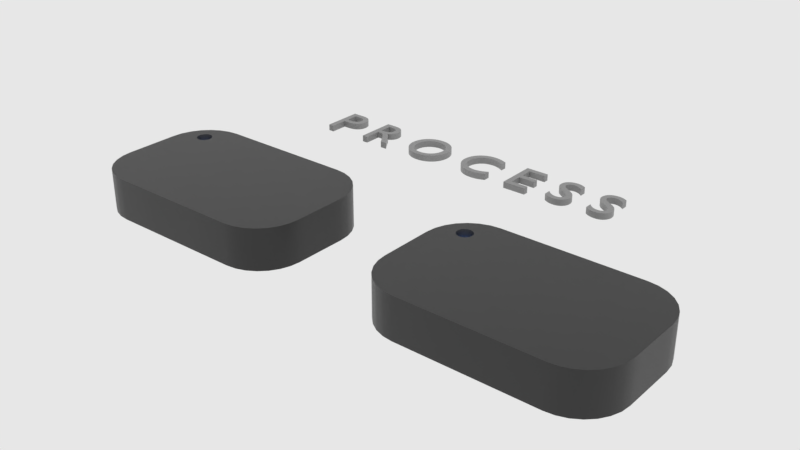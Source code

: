 # Source: f_buttonpanel.blend  (saved by Blender 2.83.18; exported with 4.5.12 LTS)
import bpy
from mathutils import Matrix  # noqa: F401  (used for matrix-valued properties, if any)

bpy.ops.wm.read_factory_settings(use_empty=True)
scene = bpy.context.scene
scene.name = 'main'

# ---- collections
col_collection_1 = bpy.data.collections.new('Collection 1'); scene.collection.children.link(col_collection_1)

# ---- materials (node trees are filled in below, after node groups)
mat_sy_cutter = bpy.data.materials.new('sy_cutter')
mat_sy_dark_matte = bpy.data.materials.new('sy_dark_matte')
mat_sy_dark_matte.roughness = 0.25
mat_sy_cool_5_emmisive = bpy.data.materials.new('sy_cool_5_emmisive')
mat_sy_lite_matte = bpy.data.materials.new('sy_lite_matte')
mat_sy_lite_matte.roughness = 0.25

# ---- node groups
ng_sy_plastic_001 = bpy.data.node_groups.new('sy_plastic.001', 'ShaderNodeTree')
_s = ng_sy_plastic_001.interface.new_socket(name='Color', in_out='OUTPUT', socket_type='NodeSocketColor')
_s.default_value = (0.01341, 0.01341, 0.01341, 1.0)
_s = ng_sy_plastic_001.interface.new_socket(name='Roughness', in_out='OUTPUT', socket_type='NodeSocketColor')
_s.default_value = (0.0, 0.0, 0.0, 0.0)
_s = ng_sy_plastic_001.interface.new_socket(name='Normal', in_out='OUTPUT', socket_type='NodeSocketVector')
_s.min_value = 0.0
_s.max_value = 0.0
_s = ng_sy_plastic_001.interface.new_socket(name='Color', in_out='INPUT', socket_type='NodeSocketColor')
_s.default_value = (0.01341, 0.01341, 0.01341, 1.0)
_s = ng_sy_plastic_001.interface.new_socket(name='Scale', in_out='INPUT', socket_type='NodeSocketFloat')
_s.default_value = 1.0
_s.min_value = 0.0
_s.max_value = 10.0
_s = ng_sy_plastic_001.interface.new_socket(name='Roughness', in_out='INPUT', socket_type='NodeSocketFloat')
_s.default_value = 1.0
_s.min_value = 0.0
_s.max_value = 3.0
_s = ng_sy_plastic_001.interface.new_socket(name='Bump', in_out='INPUT', socket_type='NodeSocketFloat')
_s.default_value = 1.0
_s.min_value = 0.0
_s.max_value = 1.0
_s = ng_sy_plastic_001.interface.new_socket(name='Normal', in_out='INPUT', socket_type='NodeSocketVector')
_s.min_value = 0.0
_s.max_value = -1.0
_s.hide_value = True
_N = ng_sy_plastic_001.nodes; _L = ng_sy_plastic_001.links
n0 = _N.new('ShaderNodeValToRGB'); n0.name = 'ColorRamp'; n0.location = (258, -72)
while len(n0.color_ramp.elements) > 1: n0.color_ramp.elements.remove(n0.color_ramp.elements[-1])
n0.color_ramp.elements[0].position = 0.004545; n0.color_ramp.elements[0].color = (0.2194, 0.2194, 0.2194, 1.0)
_e = n0.color_ramp.elements.new(0.8182); _e.color = (1.0, 1.0, 1.0, 1.0)
n1 = _N.new('ShaderNodeTexNoise'); n1.name = 'Noise Texture'; n1.location = (55, 153)
n2 = _N.new('ShaderNodeTexNoise'); n2.name = 'Musgrave Texture'; n2.location = (46, -89)
n2.width = 150
n2.normalize = False
n2.inputs[2].default_value = 300.0
n2.inputs[3].default_value = 11.2
n2.inputs[4].default_value = 0.25
n3 = _N.new('ShaderNodeValue'); n3.name = 'Value.001'; n3.location = (-353, -382)
n3.outputs[0].default_value = 0.0
n4 = _N.new('ShaderNodeRGB'); n4.name = 'RGB'; n4.location = (-365, 262)
n4.outputs[0].default_value = (0.01341, 0.01341, 0.01341, 1.0)
n5 = _N.new('ShaderNodeMix'); n5.name = 'Mix.001'; n5.location = (550, 25)
n5.data_type = 'RGBA'
n6 = _N.new('NodeReroute'); n6.name = 'Reroute'; n6.location = (-260, -194)
n6.width = 16
n6.socket_idname = 'NodeSocketFloat'
n7 = _N.new('ShaderNodeValue'); n7.name = 'Value'; n7.location = (-429, -187)
n7.outputs[0].default_value = 1.0
n8 = _N.new('ShaderNodeMath'); n8.name = 'Math'; n8.location = (-147, 40)
n8.operation = 'MULTIPLY'
n8.inputs[1].default_value = 400.0
n8.inputs[2].default_value = 0.0
n9 = _N.new('ShaderNodeMath'); n9.name = 'Math.001'; n9.location = (-150, -131)
n9.operation = 'MULTIPLY'
n9.inputs[1].default_value = 300.0
n9.inputs[2].default_value = 0.0
n10 = _N.new('ShaderNodeMath'); n10.name = 'Math.002'; n10.location = (-146, -320)
n10.operation = 'DIVIDE'
n10.inputs[1].default_value = 10.0
n10.inputs[2].default_value = 0.0
n11 = _N.new('ShaderNodeMath'); n11.name = 'Math.003'; n11.location = (746, 19)
n11.operation = 'MULTIPLY'
n11.inputs[2].default_value = 0.0
n12 = _N.new('NodeGroupInput'); n12.name = 'Group Input'; n12.location = (-627, -4)
n13 = _N.new('ShaderNodeValToRGB'); n13.name = 'ColorRamp.001'; n13.location = (255, 159)
while len(n13.color_ramp.elements) > 1: n13.color_ramp.elements.remove(n13.color_ramp.elements[-1])
n13.color_ramp.elements[0].position = 0.1727; n13.color_ramp.elements[0].color = (0.2194, 0.2194, 0.2194, 1.0)
_e = n13.color_ramp.elements.new(1.0); _e.color = (1.0, 1.0, 1.0, 1.0)
n14 = _N.new('ShaderNodeValue'); n14.name = 'Value.002'; n14.location = (520, 233)
n14.outputs[0].default_value = 1.0
n15 = _N.new('ShaderNodeBump'); n15.name = 'Bump'; n15.location = (721, -216)
n15.inputs[1].default_value = 0.2
n15.inputs[2].default_value = 1.0
n16 = _N.new('NodeGroupOutput'); n16.name = 'Group Output'; n16.location = (990, -11)
_L.new(n1.outputs[0], n13.inputs[0])
_L.new(n5.outputs[2], n11.inputs[0])
_L.new(n13.outputs[0], n5.inputs[6])
_L.new(n0.outputs[0], n5.inputs[7])
_L.new(n2.outputs[0], n0.inputs[0])
_L.new(n15.outputs[0], n16.inputs[2])
_L.new(n5.outputs[2], n15.inputs[3])
_L.new(n8.outputs[0], n1.inputs[2])
_L.new(n9.outputs[0], n2.inputs[0])
_L.new(n10.outputs[0], n15.inputs[0])
_L.new(n12.outputs[0], n16.inputs[0])
_L.new(n12.outputs[4], n15.inputs[4])
_L.new(n11.outputs[0], n16.inputs[1])
_L.new(n7.outputs[0], n6.inputs[0])
_L.new(n12.outputs[1], n8.inputs[0])
_L.new(n12.outputs[1], n9.inputs[0])
_L.new(n12.outputs[3], n10.inputs[0])
_L.new(n12.outputs[2], n11.inputs[1])
n16.is_active_output = True
ng_sy_plastic_002 = bpy.data.node_groups.new('sy_plastic.002', 'ShaderNodeTree')
_s = ng_sy_plastic_002.interface.new_socket(name='Color', in_out='OUTPUT', socket_type='NodeSocketColor')
_s.default_value = (0.01341, 0.01341, 0.01341, 1.0)
_s = ng_sy_plastic_002.interface.new_socket(name='Roughness', in_out='OUTPUT', socket_type='NodeSocketColor')
_s.default_value = (0.0, 0.0, 0.0, 0.0)
_s = ng_sy_plastic_002.interface.new_socket(name='Normal', in_out='OUTPUT', socket_type='NodeSocketVector')
_s.min_value = 0.0
_s.max_value = 0.0
_s = ng_sy_plastic_002.interface.new_socket(name='Color', in_out='INPUT', socket_type='NodeSocketColor')
_s.default_value = (0.01341, 0.01341, 0.01341, 1.0)
_s = ng_sy_plastic_002.interface.new_socket(name='Scale', in_out='INPUT', socket_type='NodeSocketFloat')
_s.default_value = 1.0
_s.min_value = 0.0
_s.max_value = 10.0
_s = ng_sy_plastic_002.interface.new_socket(name='Roughness', in_out='INPUT', socket_type='NodeSocketFloat')
_s.default_value = 1.0
_s.min_value = 0.0
_s.max_value = 3.0
_s = ng_sy_plastic_002.interface.new_socket(name='Bump', in_out='INPUT', socket_type='NodeSocketFloat')
_s.default_value = 1.0
_s.min_value = 0.0
_s.max_value = 1.0
_s = ng_sy_plastic_002.interface.new_socket(name='Normal', in_out='INPUT', socket_type='NodeSocketVector')
_s.min_value = 0.0
_s.max_value = -1.0
_s.hide_value = True
_N = ng_sy_plastic_002.nodes; _L = ng_sy_plastic_002.links
n0 = _N.new('ShaderNodeValToRGB'); n0.name = 'ColorRamp'; n0.location = (258, -72)
while len(n0.color_ramp.elements) > 1: n0.color_ramp.elements.remove(n0.color_ramp.elements[-1])
n0.color_ramp.elements[0].position = 0.004545; n0.color_ramp.elements[0].color = (0.2194, 0.2194, 0.2194, 1.0)
_e = n0.color_ramp.elements.new(0.8182); _e.color = (1.0, 1.0, 1.0, 1.0)
n1 = _N.new('ShaderNodeTexNoise'); n1.name = 'Noise Texture'; n1.location = (55, 153)
n2 = _N.new('ShaderNodeTexNoise'); n2.name = 'Musgrave Texture'; n2.location = (46, -89)
n2.width = 150
n2.normalize = False
n2.inputs[2].default_value = 300.0
n2.inputs[3].default_value = 11.2
n2.inputs[4].default_value = 0.25
n3 = _N.new('ShaderNodeValue'); n3.name = 'Value.001'; n3.location = (-353, -382)
n3.outputs[0].default_value = 0.0
n4 = _N.new('ShaderNodeRGB'); n4.name = 'RGB'; n4.location = (-365, 262)
n4.outputs[0].default_value = (0.01341, 0.01341, 0.01341, 1.0)
n5 = _N.new('ShaderNodeMix'); n5.name = 'Mix.001'; n5.location = (550, 25)
n5.data_type = 'RGBA'
n6 = _N.new('NodeReroute'); n6.name = 'Reroute'; n6.location = (-260, -194)
n6.width = 16
n6.socket_idname = 'NodeSocketFloat'
n7 = _N.new('ShaderNodeValue'); n7.name = 'Value'; n7.location = (-429, -187)
n7.outputs[0].default_value = 1.0
n8 = _N.new('ShaderNodeMath'); n8.name = 'Math'; n8.location = (-147, 40)
n8.operation = 'MULTIPLY'
n8.inputs[1].default_value = 400.0
n8.inputs[2].default_value = 0.0
n9 = _N.new('ShaderNodeMath'); n9.name = 'Math.001'; n9.location = (-150, -131)
n9.operation = 'MULTIPLY'
n9.inputs[1].default_value = 300.0
n9.inputs[2].default_value = 0.0
n10 = _N.new('ShaderNodeMath'); n10.name = 'Math.002'; n10.location = (-146, -320)
n10.operation = 'DIVIDE'
n10.inputs[1].default_value = 10.0
n10.inputs[2].default_value = 0.0
n11 = _N.new('ShaderNodeMath'); n11.name = 'Math.003'; n11.location = (746, 19)
n11.operation = 'MULTIPLY'
n11.inputs[2].default_value = 0.0
n12 = _N.new('NodeGroupInput'); n12.name = 'Group Input'; n12.location = (-627, -4)
n13 = _N.new('ShaderNodeValToRGB'); n13.name = 'ColorRamp.001'; n13.location = (255, 159)
while len(n13.color_ramp.elements) > 1: n13.color_ramp.elements.remove(n13.color_ramp.elements[-1])
n13.color_ramp.elements[0].position = 0.1727; n13.color_ramp.elements[0].color = (0.2194, 0.2194, 0.2194, 1.0)
_e = n13.color_ramp.elements.new(1.0); _e.color = (1.0, 1.0, 1.0, 1.0)
n14 = _N.new('ShaderNodeValue'); n14.name = 'Value.002'; n14.location = (520, 233)
n14.outputs[0].default_value = 1.0
n15 = _N.new('ShaderNodeBump'); n15.name = 'Bump'; n15.location = (721, -216)
n15.inputs[1].default_value = 0.2
n15.inputs[2].default_value = 1.0
n16 = _N.new('NodeGroupOutput'); n16.name = 'Group Output'; n16.location = (990, -11)
_L.new(n1.outputs[0], n13.inputs[0])
_L.new(n5.outputs[2], n11.inputs[0])
_L.new(n13.outputs[0], n5.inputs[6])
_L.new(n0.outputs[0], n5.inputs[7])
_L.new(n2.outputs[0], n0.inputs[0])
_L.new(n15.outputs[0], n16.inputs[2])
_L.new(n5.outputs[2], n15.inputs[3])
_L.new(n8.outputs[0], n1.inputs[2])
_L.new(n9.outputs[0], n2.inputs[0])
_L.new(n10.outputs[0], n15.inputs[0])
_L.new(n12.outputs[0], n16.inputs[0])
_L.new(n12.outputs[4], n15.inputs[4])
_L.new(n11.outputs[0], n16.inputs[1])
_L.new(n7.outputs[0], n6.inputs[0])
_L.new(n12.outputs[1], n8.inputs[0])
_L.new(n12.outputs[1], n9.inputs[0])
_L.new(n12.outputs[3], n10.inputs[0])
_L.new(n12.outputs[2], n11.inputs[1])
n16.is_active_output = True
ng_auto_smooth = bpy.data.node_groups.new('Auto Smooth', 'GeometryNodeTree')
_s = ng_auto_smooth.interface.new_socket(name='Geometry', in_out='OUTPUT', socket_type='NodeSocketGeometry')
_s = ng_auto_smooth.interface.new_socket(name='Geometry', in_out='INPUT', socket_type='NodeSocketGeometry')
_s = ng_auto_smooth.interface.new_socket(name='Angle', in_out='INPUT', socket_type='NodeSocketFloat')
_s.subtype = 'ANGLE'
_s.min_value = 0.0
_s.max_value = 3.142
ng_auto_smooth.is_modifier = True
_N = ng_auto_smooth.nodes; _L = ng_auto_smooth.links
n0 = _N.new('NodeGroupOutput'); n0.name = 'Group Output'; n0.location = (480, -100)
n1 = _N.new('NodeGroupInput'); n1.name = 'Group Input'; n1.location = (-420, -300)
n2 = _N.new('NodeGroupInput'); n2.name = 'Group Input.001'; n2.location = (-60, -100)
n3 = _N.new('GeometryNodeSetShadeSmooth'); n3.name = 'Set Shade Smooth'; n3.location = (120, -100)
n3.domain = 'EDGE'
n4 = _N.new('GeometryNodeSetShadeSmooth'); n4.name = 'Set Shade Smooth.001'; n4.location = (300, -100)
n5 = _N.new('GeometryNodeInputMeshEdgeAngle'); n5.name = 'Edge Angle'; n5.location = (-420, -220)
n6 = _N.new('GeometryNodeInputEdgeSmooth'); n6.name = 'Is Edge Smooth'; n6.location = (-60, -160)
n7 = _N.new('GeometryNodeInputShadeSmooth'); n7.name = 'Is Face Smooth'; n7.location = (-240, -340)
n8 = _N.new('FunctionNodeBooleanMath'); n8.name = 'Boolean Math'; n8.location = (-60, -220)
n9 = _N.new('FunctionNodeCompare'); n9.name = 'Compare'; n9.location = (-240, -180)
n9.operation = 'LESS_EQUAL'
_L.new(n5.outputs[0], n9.inputs[0])
_L.new(n4.outputs[0], n0.inputs[0])
_L.new(n1.outputs[1], n9.inputs[1])
_L.new(n9.outputs[0], n8.inputs[0])
_L.new(n7.outputs[0], n8.inputs[1])
_L.new(n2.outputs[0], n3.inputs[0])
_L.new(n6.outputs[0], n3.inputs[1])
_L.new(n3.outputs[0], n4.inputs[0])
_L.new(n8.outputs[0], n3.inputs[2])
n0.is_active_output = True

# ---- material node trees
mat_sy_cutter.use_nodes = True; mat_sy_cutter.node_tree.nodes.clear()
_N = mat_sy_cutter.node_tree.nodes; _L = mat_sy_cutter.node_tree.links
n0 = _N.new('ShaderNodeBsdfPrincipled'); n0.name = 'Principled BSDF'; n0.location = (10, 300)
n0.distribution = 'GGX'
n0.subsurface_method = 'BURLEY'
n0.inputs[0].default_value = (0.0212, 0.0212, 0.0212, 1.0)
n0.inputs[2].default_value = 0.65
n0.inputs[3].default_value = 1.45
n0.inputs[27].default_value = (0.0, 0.0, 0.0, 1.0)
n0.inputs[28].default_value = 1.0
n1 = _N.new('ShaderNodeOutputMaterial'); n1.name = 'Material Output'; n1.location = (300, 300)
_L.new(n0.outputs[0], n1.inputs[0])
n1.is_active_output = True
mat_sy_dark_matte.use_nodes = True; mat_sy_dark_matte.node_tree.nodes.clear()
_N = mat_sy_dark_matte.node_tree.nodes; _L = mat_sy_dark_matte.node_tree.links
n0 = _N.new('ShaderNodeOutputMaterial'); n0.name = 'Material Output'; n0.location = (1294, 466)
n1 = _N.new('ShaderNodeBsdfPrincipled'); n1.name = 'Principled BSDF'; n1.location = (881, 441)
n1.distribution = 'GGX'
n1.subsurface_method = 'BURLEY'
n1.inputs[3].default_value = 1.45
n1.inputs[9].default_value = (1.0, 0.1, 1.0)
n1.inputs[27].default_value = (0.0, 0.0, 0.0, 1.0)
n1.inputs[28].default_value = 1.0
n2 = _N.new('ShaderNodeGroup'); n2.name = 'Group.001'; n2.location = (494, 235)
n2.width = 183
n2.node_tree = ng_sy_plastic_001
n2.inputs[0].default_value = (0.02166, 0.02166, 0.02166, 1.0)
n2.inputs[1].default_value = 10.0
n2.inputs[2].default_value = 1.0
n2.inputs[3].default_value = 1.0
n2.inputs[4].default_value = (0.0, 0.0, 0.0)
_L.new(n1.outputs[0], n0.inputs[0])
_L.new(n2.outputs[0], n1.inputs[0])
_L.new(n2.outputs[1], n1.inputs[2])
_L.new(n2.outputs[2], n1.inputs[5])
n0.is_active_output = True
mat_sy_cool_5_emmisive.use_nodes = True; mat_sy_cool_5_emmisive.node_tree.nodes.clear()
_N = mat_sy_cool_5_emmisive.node_tree.nodes; _L = mat_sy_cool_5_emmisive.node_tree.links
n0 = _N.new('ShaderNodeOutputMaterial'); n0.name = 'Material Output'; n0.location = (300, 300)
n1 = _N.new('ShaderNodeEmission'); n1.name = 'Emission'; n1.location = (10, 300)
n1.inputs[0].default_value = (0.2129, 0.3919, 1.0, 1.0)
n1.inputs[1].default_value = 5.0
_L.new(n1.outputs[0], n0.inputs[0])
n0.is_active_output = True
mat_sy_lite_matte.use_nodes = True; mat_sy_lite_matte.node_tree.nodes.clear()
_N = mat_sy_lite_matte.node_tree.nodes; _L = mat_sy_lite_matte.node_tree.links
n0 = _N.new('ShaderNodeOutputMaterial'); n0.name = 'Material Output'; n0.location = (1294, 466)
n1 = _N.new('ShaderNodeBsdfPrincipled'); n1.name = 'Principled BSDF'; n1.location = (881, 441)
n1.distribution = 'GGX'
n1.subsurface_method = 'BURLEY'
n1.inputs[3].default_value = 1.45
n1.inputs[9].default_value = (1.0, 0.1, 1.0)
n1.inputs[27].default_value = (0.0, 0.0, 0.0, 1.0)
n1.inputs[28].default_value = 1.0
n2 = _N.new('ShaderNodeGroup'); n2.name = 'Group.001'; n2.location = (487, 183)
n2.width = 183
n2.node_tree = ng_sy_plastic_002
n2.inputs[0].default_value = (0.2818, 0.2818, 0.2818, 1.0)
n2.inputs[1].default_value = 10.0
n2.inputs[2].default_value = 1.0
n2.inputs[3].default_value = 1.0
n2.inputs[4].default_value = (0.0, 0.0, 0.0)
_L.new(n1.outputs[0], n0.inputs[0])
_L.new(n2.outputs[0], n1.inputs[0])
_L.new(n2.outputs[1], n1.inputs[2])
_L.new(n2.outputs[2], n1.inputs[5])
n0.is_active_output = True

# ---- world
world_world = bpy.data.worlds.new('world'); scene.world = world_world
world_world.color = (0.8, 0.8, 0.8)
world_world.use_sun_shadow = False
world_world.sun_shadow_jitter_overblur = 0.0
world_world.cycles.sampling_method = 'MANUAL'
world_world.cycles.homogeneous_volume = True

# ---- meshes
me_plane_1186 = bpy.data.meshes.new('Plane.1186')
me_plane_1186.from_pydata([(-0.419, -0.2223, 0.0), (0.419, -0.2223, 0.0), (-0.419, 0.2223, 0.0), (0.419, 0.2223, 0.0), (-0.3831, 0.1864, 0.0), (-0.3831, -0.1864, 0.0), (0.3831, -0.1864, 0.0), (0.3831, 0.1864, 0.0), (0.0, 0.0, 0.0)], [], [(5, 4, 2, 0), (6, 5, 0, 1), (7, 6, 1, 3), (4, 7, 3, 2), (5, 6, 8), (6, 7, 8), (7, 4, 8), (4, 5, 8)])
me_plane_1186.materials.append(mat_sy_cutter)
me_plane_1186.use_remesh_preserve_volume = False
me_plane_1186.use_remesh_preserve_attributes = False
me_plane_1186.use_mirror_vertex_groups = False
me_plane_1186.update()
me_plane_1187 = bpy.data.meshes.new('Plane.1187')
me_plane_1187.from_pydata([(0.1321, 0.2063, 0.08025), (0.1321, 0.2063, -0.009459), (0.262, 0.1329, 0.08025), (0.262, 0.1329, -0.009459), (0.132, 0.1329, -0.009459), (0.1321, 0.1329, 0.08025), (0.3343, -0.19, 0.1018), (0.3437, -0.1899, 0.1018), (0.3532, -0.1894, 0.1018), (0.3625, -0.1879, 0.1018), (0.3716, -0.1852, 0.1018), (0.38, -0.181, 0.1018), (0.3874, -0.1751, 0.1018), (0.3933, -0.1677, 0.1018), (0.3975, -0.1593, 0.1018), (0.4002, -0.1502, 0.1018), (0.4016, -0.1409, 0.1018), (0.4022, -0.1315, 0.1018), (0.0, 0.2063, -0.009459), (0.0, 0.2063, 0.08025), (-0.1321, 0.2063, 0.08025), (-0.1321, 0.2063, -0.009459), (0.4023, -0.122, 0.1018), (-0.262, 0.1329, 0.08025), (-0.262, 0.1329, -0.009459), (0.4023, 0.04481, 0.1018), (0.0, 0.1329, 0.08025), (0.0, 0.1329, -0.009459), (-0.132, 0.1329, -0.009459), (-0.1321, 0.1329, 0.08025), (0.4022, 0.05428, 0.1018), (0.4016, 0.06369, 0.1018), (0.4002, 0.07301, 0.1018), (0.3975, 0.08209, 0.1018), (0.3933, 0.09053, 0.1018), (0.3874, 0.09792, 0.1018), (0.38, 0.1038, 0.1018), (0.3716, 0.108, 0.1018), (0.3625, 0.1107, 0.1018), (0.3532, 0.1121, 0.1018), (0.3437, 0.1127, 0.1018), (0.3343, 0.1128, 0.1018), (0.3343, 0.1128, -0.036), (0.3343, -0.19, -0.036), (0.3437, -0.1899, -0.036), (-0.3343, -0.19, 0.1018), (-0.3437, -0.1899, 0.1018), (-0.3532, -0.1894, 0.1018), (-0.3625, -0.1879, 0.1018), (-0.3716, -0.1852, 0.1018), (-0.38, -0.181, 0.1018), (-0.3874, -0.1751, 0.1018), (-0.3933, -0.1677, 0.1018), (-0.3975, -0.1593, 0.1018), (-0.4002, -0.1502, 0.1018), (-0.4016, -0.1409, 0.1018), (-0.4022, -0.1315, 0.1018), (-0.4023, -0.122, 0.1018), (-0.4023, 0.04481, 0.1018), (-0.4022, 0.05428, 0.1018), (-0.4016, 0.06369, 0.1018), (-0.4002, 0.07301, 0.1018), (-0.3975, 0.08209, 0.1018), (-0.3933, 0.09053, 0.1018), (-0.3874, 0.09792, 0.1018), (-0.38, 0.1038, 0.1018), (-0.3716, 0.108, 0.1018), (-0.3625, 0.1107, 0.1018), (-0.3532, 0.1121, 0.1018), (-0.3437, 0.1127, 0.1018), (-0.3343, 0.1128, 0.1018), (-0.3343, 0.1128, -0.036), (0.3532, -0.1894, -0.036), (0.3625, -0.1879, -0.036), (0.3716, -0.1852, -0.036), (0.38, -0.181, -0.036), (0.3874, -0.1751, -0.036), (0.3933, -0.1677, -0.036), (0.3975, -0.1593, -0.036), (0.4002, -0.1502, -0.036), (0.4016, -0.1409, -0.036), (0.4022, -0.1315, -0.036), (0.4023, -0.122, -0.036), (0.4023, 0.04481, -0.036), (0.4022, 0.05428, -0.036), (0.4016, 0.06369, -0.036), (0.4002, 0.07301, -0.036), (0.3975, 0.08209, -0.036), (0.3933, 0.09053, -0.036), (0.3874, 0.09792, -0.036), (0.38, 0.1038, -0.036), (0.3716, 0.108, -0.036), (0.3625, 0.1107, -0.036), (0.3532, 0.1121, -0.036), (0.3437, 0.1127, -0.036), (0.2681, -0.2156, -0.036), (0.2865, -0.2156, -0.036), (0.2865, -0.2156, 0.1018), (0.2681, -0.2156, 0.1018), (-0.3343, -0.19, -0.036), (-0.3437, -0.1899, -0.036), (-0.3532, -0.1894, -0.036), (-0.3625, -0.1879, -0.036), (-0.3716, -0.1852, -0.036), (-0.38, -0.181, -0.036), (-0.3874, -0.1751, -0.036), (-0.3933, -0.1677, -0.036), (-0.3975, -0.1593, -0.036), (-0.4002, -0.1502, -0.036), (-0.4016, -0.1409, -0.036), (-0.4022, -0.1315, -0.036), (-0.4023, -0.122, -0.036), (-0.4023, 0.04481, -0.036), (-0.4022, 0.05428, -0.036), (-0.4016, 0.06369, -0.036), (-0.4002, 0.07301, -0.036), (-0.3975, 0.08209, -0.036), (-0.3933, 0.09053, -0.036), (-0.3874, 0.09792, -0.036), (-0.38, 0.1038, -0.036), (-0.3716, 0.108, -0.036), (-0.3625, 0.1107, -0.036), (-0.3532, 0.1121, -0.036), (-0.3437, 0.1127, -0.036), (0.2973, -0.19, -0.036), (0.2574, -0.19, -0.036), (0.2574, -0.19, 0.1018), (0.2973, -0.19, 0.1018), (-0.2681, -0.2156, -0.036), (-0.2865, -0.2156, -0.036), (-0.2865, -0.2156, 0.1018), (-0.2681, -0.2156, 0.1018), (-0.2973, -0.19, -0.036), (-0.2574, -0.19, -0.036), (-0.2574, -0.19, 0.1018), (-0.2973, -0.19, 0.1018), (0.2029, -0.19, -0.036), (0.2029, 0.1128, 0.1018), (0.2029, 0.1128, -0.036), (0.2029, -0.19, 0.1018), (0.2024, -0.142, -0.036), (0.2024, 0.05567, -0.036), (0.0, 0.1128, -0.036), (0.0, -0.19, 0.1018), (0.0, 0.1128, 0.1018), (0.0, -0.19, -0.036), (-0.2029, -0.19, -0.036), (-0.2029, 0.1128, 0.1018), (-0.2029, 0.1128, -0.036), (-0.2029, -0.19, 0.1018), (-0.2024, -0.142, -0.036), (-0.2024, 0.05567, -0.036), (-0.2032, -0.1333, -0.05244), (-0.0748, 0.0152, -0.05244), (-0.07064, 0.003311, -0.05244), (-0.06923, -0.0092, -0.05244), (-0.06923, -0.02016, -0.05244), (-0.06923, -0.06613, -0.05244), (-0.06923, -0.07709, -0.05244), (-0.07064, -0.0896, -0.05244), (-0.0748, -0.1015, -0.05244), (-0.0815, -0.1121, -0.05244), (-0.0904, -0.121, -0.05244), (-0.1011, -0.1277, -0.05244), (-0.1129, -0.1319, -0.05244), (-0.1255, -0.1333, -0.05244), (-0.1817, -0.1333, -0.05244), (-0.1817, 0.04703, -0.05244), (-0.1255, 0.04703, -0.05244), (-0.1129, 0.04562, -0.05244), (-0.1011, 0.04146, -0.05244), (-0.0904, 0.03476, -0.05244), (-0.0815, 0.02586, -0.05244), (-0.2431, -0.1333, -0.05244), (-0.2461, 0.05567, -0.036), (-0.3078, 0.05567, -0.036), (-0.3215, 0.05412, -0.036), (-0.3345, 0.04957, -0.036), (-0.3462, 0.04223, -0.036), (-0.3559, 0.03247, -0.036), (-0.3633, 0.02079, -0.036), (-0.3678, 0.007764, -0.036), (-0.3694, -0.005947, -0.036), (-0.3694, -0.01795, -0.036), (-0.3694, -0.06833, -0.036), (-0.3694, -0.08034, -0.036), (-0.3678, -0.09405, -0.036), (-0.3633, -0.1071, -0.036), (-0.3559, -0.1188, -0.036), (-0.3462, -0.1285, -0.036), (-0.3345, -0.1359, -0.036), (-0.3215, -0.1404, -0.036), (-0.3078, -0.142, -0.036), (-0.2461, -0.142, -0.036), (-0.2994, -0.1333, -0.05244), (-0.3119, -0.1319, -0.05244), (-0.3238, -0.1277, -0.05244), (-0.3344, -0.121, -0.05244), (-0.3433, -0.1121, -0.05244), (-0.35, -0.1015, -0.05244), (-0.3542, -0.0896, -0.05244), (-0.3556, -0.07709, -0.05244), (-0.3556, -0.06613, -0.05244), (-0.3556, -0.02016, -0.05244), (-0.3556, -0.0092, -0.05244), (-0.3542, 0.003311, -0.05244), (-0.35, 0.0152, -0.05244), (-0.3433, 0.02586, -0.05244), (-0.3344, 0.03476, -0.05244), (-0.3238, 0.04146, -0.05244), (-0.3119, 0.04562, -0.05244), (-0.2994, 0.04703, -0.05244), (-0.2431, 0.04703, -0.05244), (-0.2032, 0.04703, -0.05244), (-0.06899, 0.03247, -0.036), (-0.07875, 0.04223, -0.036), (-0.09043, 0.04957, -0.036), (-0.1035, 0.05412, -0.036), (-0.1172, 0.05567, -0.036), (-0.1788, 0.05567, -0.036), (-0.1788, -0.142, -0.036), (-0.1172, -0.142, -0.036), (-0.1035, -0.1404, -0.036), (-0.09043, -0.1359, -0.036), (-0.07875, -0.1285, -0.036), (-0.06899, -0.1188, -0.036), (-0.06165, -0.1071, -0.036), (-0.05709, -0.09405, -0.036), (-0.05555, -0.08034, -0.036), (-0.05555, -0.06833, -0.036), (-0.05555, -0.01795, -0.036), (-0.05555, -0.005947, -0.036), (-0.05709, 0.007764, -0.036), (-0.06165, 0.02079, -0.036), (-0.2032, -0.1333, -0.06817), (-0.2032, 0.04703, -0.06817), (-0.0748, 0.0152, -0.06817), (-0.0815, 0.02586, -0.06817), (-0.07064, 0.003311, -0.06817), (-0.06923, -0.0092, -0.06817), (-0.06923, -0.02016, -0.06817), (-0.06923, -0.06613, -0.06817), (-0.06923, -0.07709, -0.06817), (-0.07064, -0.0896, -0.06817), (-0.0748, -0.1015, -0.06817), (-0.0815, -0.1121, -0.06817), (-0.0904, -0.121, -0.06817), (-0.1011, -0.1277, -0.06817), (-0.1129, -0.1319, -0.06817), (-0.1255, -0.1333, -0.06817), (-0.1817, -0.1333, -0.06817), (-0.1817, 0.04703, -0.06817), (-0.1255, 0.04703, -0.06817), (-0.1129, 0.04562, -0.06817), (-0.1011, 0.04146, -0.06817), (-0.0904, 0.03476, -0.06817), (-0.2431, -0.1333, -0.06817), (-0.2994, -0.1333, -0.06817), (-0.3119, -0.1319, -0.06817), (-0.3238, -0.1277, -0.06817), (-0.3344, -0.121, -0.06817), (-0.3433, -0.1121, -0.06817), (-0.35, -0.1015, -0.06817), (-0.3542, -0.0896, -0.06817), (-0.3556, -0.07709, -0.06817), (-0.3556, -0.06613, -0.06817), (-0.3556, -0.02016, -0.06817), (-0.3556, -0.0092, -0.06817), (-0.3542, 0.003311, -0.06817), (-0.35, 0.0152, -0.06817), (-0.3433, 0.02586, -0.06817), (-0.3344, 0.03476, -0.06817), (-0.3238, 0.04146, -0.06817), (-0.3119, 0.04562, -0.06817), (-0.2994, 0.04703, -0.06817), (-0.2431, 0.04703, -0.06817), (0.2032, -0.1333, -0.05244), (0.0748, 0.0152, -0.05244), (0.07064, 0.003311, -0.05244), (0.06923, -0.0092, -0.05244), (0.06923, -0.02016, -0.05244), (0.06923, -0.06613, -0.05244), (0.06923, -0.07709, -0.05244), (0.07064, -0.0896, -0.05244), (0.0748, -0.1015, -0.05244), (0.0815, -0.1121, -0.05244), (0.0904, -0.121, -0.05244), (0.1011, -0.1277, -0.05244), (0.1129, -0.1319, -0.05244), (0.1255, -0.1333, -0.05244), (0.1817, -0.1333, -0.05244), (0.1817, 0.04703, -0.05244), (0.1255, 0.04703, -0.05244), (0.1129, 0.04562, -0.05244), (0.1011, 0.04146, -0.05244), (0.0904, 0.03476, -0.05244), (0.0815, 0.02586, -0.05244), (0.2431, -0.1333, -0.05244), (0.2461, 0.05567, -0.036), (0.3078, 0.05567, -0.036), (0.3215, 0.05412, -0.036), (0.3345, 0.04957, -0.036), (0.3462, 0.04223, -0.036), (0.3559, 0.03247, -0.036), (0.3633, 0.02079, -0.036), (0.3678, 0.007764, -0.036), (0.3694, -0.005947, -0.036), (0.3694, -0.01795, -0.036), (0.3694, -0.06833, -0.036), (0.3694, -0.08034, -0.036), (0.3678, -0.09405, -0.036), (0.3633, -0.1071, -0.036), (0.3559, -0.1188, -0.036), (0.3462, -0.1285, -0.036), (0.3345, -0.1359, -0.036), (0.3215, -0.1404, -0.036), (0.3078, -0.142, -0.036), (0.2461, -0.142, -0.036), (0.2994, -0.1333, -0.05244), (0.3119, -0.1319, -0.05244), (0.3238, -0.1277, -0.05244), (0.3344, -0.121, -0.05244), (0.3433, -0.1121, -0.05244), (0.35, -0.1015, -0.05244), (0.3542, -0.0896, -0.05244), (0.3556, -0.07709, -0.05244), (0.3556, -0.06613, -0.05244), (0.3556, -0.02016, -0.05244), (0.3556, -0.0092, -0.05244), (0.3542, 0.003311, -0.05244), (0.35, 0.0152, -0.05244), (0.3433, 0.02586, -0.05244), (0.3344, 0.03476, -0.05244), (0.3238, 0.04146, -0.05244), (0.3119, 0.04562, -0.05244), (0.2994, 0.04703, -0.05244), (0.2431, 0.04703, -0.05244), (0.2032, 0.04703, -0.05244), (0.06899, 0.03247, -0.036), (0.07875, 0.04223, -0.036), (0.09043, 0.04957, -0.036), (0.1035, 0.05412, -0.036), (0.1172, 0.05567, -0.036), (0.1788, 0.05567, -0.036), (0.1788, -0.142, -0.036), (0.1172, -0.142, -0.036), (0.1035, -0.1404, -0.036), (0.09043, -0.1359, -0.036), (0.07875, -0.1285, -0.036), (0.06899, -0.1188, -0.036), (0.06165, -0.1071, -0.036), (0.05709, -0.09405, -0.036), (0.05555, -0.08034, -0.036), (0.05555, -0.06833, -0.036), (0.05555, -0.01795, -0.036), (0.05555, -0.005947, -0.036), (0.05709, 0.007764, -0.036), (0.06165, 0.02079, -0.036), (0.2032, -0.1333, -0.06817), (0.2032, 0.04703, -0.06817), (0.0748, 0.0152, -0.06817), (0.0815, 0.02586, -0.06817), (0.07064, 0.003311, -0.06817), (0.06923, -0.0092, -0.06817), (0.06923, -0.02016, -0.06817), (0.06923, -0.06613, -0.06817), (0.06923, -0.07709, -0.06817), (0.07064, -0.0896, -0.06817), (0.0748, -0.1015, -0.06817), (0.0815, -0.1121, -0.06817), (0.0904, -0.121, -0.06817), (0.1011, -0.1277, -0.06817), (0.1129, -0.1319, -0.06817), (0.1255, -0.1333, -0.06817), (0.1817, -0.1333, -0.06817), (0.1817, 0.04703, -0.06817), (0.1255, 0.04703, -0.06817), (0.1129, 0.04562, -0.06817), (0.1011, 0.04146, -0.06817), (0.0904, 0.03476, -0.06817), (0.2431, -0.1333, -0.06817), (0.2994, -0.1333, -0.06817), (0.3119, -0.1319, -0.06817), (0.3238, -0.1277, -0.06817), (0.3344, -0.121, -0.06817), (0.3433, -0.1121, -0.06817), (0.35, -0.1015, -0.06817), (0.3542, -0.0896, -0.06817), (0.3556, -0.07709, -0.06817), (0.3556, -0.06613, -0.06817), (0.3556, -0.02016, -0.06817), (0.3556, -0.0092, -0.06817), (0.3542, 0.003311, -0.06817), (0.35, 0.0152, -0.06817), (0.3433, 0.02586, -0.06817), (0.3344, 0.03476, -0.06817), (0.3238, 0.04146, -0.06817), (0.3119, 0.04562, -0.06817), (0.2994, 0.04703, -0.06817), (0.2431, 0.04703, -0.06817), (-0.262, 0.1128, -0.009459), (-0.262, 0.1128, 0.08025), (0.0, 0.1128, -0.009459), (0.0, 0.1128, 0.08025), (-0.132, 0.1128, -0.009459), (-0.1321, 0.1128, 0.08025), (-0.2029, 0.1128, -0.009459), (-0.2029, 0.1128, 0.08025), (0.262, 0.1128, -0.009459), (0.262, 0.1128, 0.08025), (0.132, 0.1128, -0.009459), (0.1321, 0.1128, 0.08025), (0.2029, 0.1128, -0.009459), (0.2029, 0.1128, 0.08025), (0.2517, 0.2063, 0.08025), (0.262, 0.196, 0.08025), (0.2544, 0.206, 0.08025), (0.2568, 0.2049, 0.08025), (-0.2517, 0.2063, 0.08025), (-0.262, 0.196, 0.08025), (-0.2544, 0.206, 0.08025), (-0.2568, 0.2049, 0.08025), (-0.259, 0.2033, 0.08025), (-0.2606, 0.2012, 0.08025), (-0.2616, 0.1987, 0.08025), (-0.262, 0.196, -0.009459), (-0.2517, 0.2063, -0.009459), (-0.2616, 0.1987, -0.009459), (-0.2606, 0.2012, -0.009459), (-0.259, 0.2033, -0.009459), (-0.2568, 0.2049, -0.009459), (-0.2544, 0.206, -0.009459), (-0.1785, 0.2063, 0.08025), (-0.03938, -0.19, -0.036), (-0.1785, -0.19, -0.036), (-0.1785, 0.04703, -0.06817), (-0.03938, 0.2063, -0.009459), (-0.1785, 0.04703, -0.05244), (-0.1785, 0.1329, 0.08025), (-0.03938, 0.1329, -0.009459), (-0.03938, 0.1128, 0.08025), (-0.03938, 0.1128, -0.036), (-0.1785, 0.1128, -0.036), (-0.1785, 0.1128, -0.009459), (-0.03938, 0.1329, 0.08025), (-0.1785, 0.2063, -0.009459), (-0.03938, 0.2063, 0.08025), (-0.1785, -0.1333, -0.05244), (-0.1785, 0.1128, 0.1018), (-0.03938, 0.1128, 0.1018), (-0.1785, -0.19, 0.1018), (-0.03938, -0.19, 0.1018), (-0.1785, 0.1128, 0.08025), (-0.03938, 0.1128, -0.009459), (-0.1785, 0.1329, -0.009459), (-0.1785, -0.1333, -0.06817), (0.259, 0.2033, 0.08025), (0.2606, 0.2012, 0.08025), (0.2616, 0.1987, 0.08025), (0.262, 0.196, -0.009459), (0.2517, 0.2063, -0.009459), (0.2616, 0.1987, -0.009459), (0.2606, 0.2012, -0.009459), (0.259, 0.2033, -0.009459), (0.2568, 0.2049, -0.009459), (0.2544, 0.206, -0.009459), (0.1785, 0.2063, 0.08025), (0.03938, -0.19, -0.036), (0.1785, -0.19, -0.036), (0.1785, 0.04703, -0.06817), (0.03938, 0.2063, -0.009459), (0.1785, 0.04703, -0.05244), (0.1785, 0.1329, 0.08025), (0.03938, 0.1329, -0.009459), (0.03938, 0.1128, 0.08025), (0.03938, 0.1128, -0.036), (0.1785, 0.1128, -0.036), (0.1785, 0.1128, -0.009459), (0.03938, 0.1329, 0.08025), (0.1785, 0.2063, -0.009459), (0.03938, 0.2063, 0.08025), (0.1785, -0.1333, -0.05244), (0.1785, 0.1128, 0.1018), (0.03938, 0.1128, 0.1018), (0.1785, -0.19, 0.1018), (0.03938, -0.19, 0.1018), (0.1785, 0.1128, 0.08025), (0.03938, 0.1128, -0.009459), (0.1785, 0.1329, -0.009459), (0.1785, -0.1333, -0.06817), (-0.3694, -0.03753, -0.036), (0.4023, -0.03753, 0.1018), (0.03938, -0.03753, -0.036), (-0.2032, -0.03753, -0.06817), (0.2029, -0.03753, 0.1018), (-0.06923, -0.03753, -0.06817), (-0.06923, -0.03753, -0.05244), (0.03938, -0.03753, 0.1018), (-0.1785, -0.03753, 0.1018), (-0.03938, -0.03753, -0.036), (-0.03938, -0.03753, 0.1018), (-0.4023, -0.03753, -0.036), (-0.05555, -0.03753, -0.036), (0.3556, -0.03753, -0.05244), (0.1785, -0.03753, -0.06817), (-0.2029, -0.03753, 0.1018), (-0.3556, -0.03753, -0.05244), (-0.1785, -0.03753, -0.06817), (0.0, -0.03753, 0.1018), (0.06923, -0.03753, -0.06817), (0.2032, -0.03753, -0.06817), (0.3556, -0.03753, -0.06817), (0.05555, -0.03753, -0.036), (-0.3556, -0.03753, -0.06817), (0.3694, -0.03753, -0.036), (-0.4023, -0.03753, 0.1018), (0.1785, -0.03753, 0.1018), (0.4023, -0.03753, -0.036), (0.0, -0.03753, -0.036), (0.06923, -0.03753, -0.05244)], [], [(411, 5, 478, 474), (281, 365, 366, 282), (1, 0, 466, 479), (27, 473, 487, 402), (19, 480, 470, 18), (21, 445, 432, 20), (408, 3, 2, 409), (7, 6, 43, 44), (459, 415, 2, 3), (1, 479, 488, 4), (0, 480, 478, 5), (27, 18, 470, 473), (27, 402, 453, 439), (277, 360, 362, 278), (458, 415, 459, 461), (19, 18, 436, 446), (412, 138, 476, 477), (27, 439, 436, 18), (8, 7, 44, 72), (11, 10, 74, 75), (20, 29, 444, 446), (12, 11, 75, 76), (13, 12, 76, 77), (21, 28, 454, 445), (425, 24, 23, 419), (9, 8, 72, 73), (10, 9, 73, 74), (16, 15, 79, 80), (17, 16, 80, 81), (22, 17, 81, 82), (25, 491, 517, 83), (30, 25, 83, 84), (31, 30, 84, 85), (32, 31, 85, 86), (33, 32, 86, 87), (34, 33, 87, 88), (35, 34, 88, 89), (36, 35, 89, 90), (37, 36, 90, 91), (97, 98, 95, 96), (38, 37, 91, 92), (41, 40, 94, 42), (39, 38, 92, 93), (352, 282, 283, 351), (46, 100, 99, 45), (47, 101, 100, 46), (48, 102, 101, 47), (49, 103, 102, 48), (50, 104, 103, 49), (51, 105, 104, 50), (52, 106, 105, 51), (53, 107, 106, 52), (54, 108, 107, 53), (55, 109, 108, 54), (56, 110, 109, 55), (57, 111, 110, 56), (58, 112, 501, 515), (59, 113, 112, 58), (60, 114, 113, 59), (61, 115, 114, 60), (62, 116, 115, 61), (63, 117, 116, 62), (64, 118, 117, 63), (65, 119, 118, 64), (66, 120, 119, 65), (67, 121, 120, 66), (68, 122, 121, 67), (69, 123, 122, 68), (70, 71, 123, 69), (293, 377, 378, 294), (143, 451, 433, 145), (14, 13, 77, 78), (6, 127, 124, 43), (358, 510, 511, 389, 388, 387, 386, 385, 384, 383, 382, 381, 380), (304, 330, 331, 303), (283, 367, 368, 284), (409, 2, 472, 486, 413), (127, 97, 96, 124), (125, 95, 98, 126), (130, 129, 128, 131), (45, 99, 132, 135), (133, 134, 131, 128), (135, 132, 129, 130), (40, 39, 93, 94), (144, 403, 440, 449), (359, 510, 504, 469, 375), (286, 370, 371, 287), (70, 69, 68, 67, 66, 65, 64, 63, 62, 61, 60, 59, 58, 515, 505, 147), (15, 14, 78, 79), (71, 148, 151, 174, 175, 176, 177, 178, 179, 180, 181, 182, 183, 490, 501, 112, 113, 114, 115, 116, 117, 118, 119, 120, 121, 122, 123), (147, 407, 401, 400, 406, 148, 71, 70), (146, 150, 220, 434), (201, 202, 265, 264), (146, 149, 134, 133), (155, 156, 240, 239), (185, 184, 202, 201), (167, 437, 435, 251), (223, 222, 164, 163), (200, 201, 264, 263), (154, 155, 239, 238), (213, 167, 251, 235), (199, 200, 263, 262), (153, 154, 238, 236), (212, 213, 235, 275), (166, 152, 234, 250), (198, 199, 262, 261), (172, 153, 236, 237), (211, 212, 275, 274), (165, 447, 455, 249), (197, 198, 261, 260), (210, 211, 274, 273), (164, 165, 249, 248), (196, 197, 260, 259), (209, 210, 273, 272), (163, 164, 248, 247), (195, 196, 259, 258), (208, 209, 272, 271), (162, 163, 247, 246), (147, 505, 498, 448), (194, 195, 258, 257), (207, 208, 271, 270), (161, 162, 246, 245), (173, 194, 257, 256), (206, 207, 270, 269), (160, 161, 245, 244), (152, 173, 256, 234), (205, 206, 269, 268), (159, 160, 244, 243), (171, 172, 237, 255), (204, 205, 268, 267), (158, 159, 243, 242), (170, 171, 255, 254), (234, 256, 257, 258, 259, 260, 261, 262, 263, 264, 265, 513, 493), (235, 251, 435, 507, 493), (184, 490, 506, 202), (222, 221, 165, 164), (183, 182, 204, 203), (221, 220, 447, 165), (214, 233, 153, 172), (182, 181, 205, 204), (220, 150, 152, 166), (233, 232, 154, 153), (181, 180, 206, 205), (151, 219, 167, 213), (150, 193, 173, 152), (232, 231, 155, 154), (180, 179, 207, 206), (219, 218, 168, 437), (193, 192, 194, 173), (231, 230, 156, 155), (179, 178, 208, 207), (218, 217, 169, 168), (192, 191, 195, 194), (230, 502, 496, 156), (178, 177, 209, 208), (217, 216, 170, 169), (191, 190, 196, 195), (229, 228, 158, 157), (177, 176, 210, 209), (216, 215, 171, 170), (190, 189, 197, 196), (228, 227, 159, 158), (176, 175, 211, 210), (215, 214, 172, 171), (189, 188, 198, 197), (227, 226, 160, 159), (175, 174, 212, 211), (188, 187, 199, 198), (226, 225, 161, 160), (174, 151, 213, 212), (187, 186, 200, 199), (225, 224, 162, 161), (186, 185, 201, 200), (224, 223, 163, 162), (203, 204, 267, 266), (157, 158, 242, 241), (168, 169, 253, 252), (156, 496, 495, 240), (202, 506, 513, 265), (169, 170, 254, 253), (414, 416, 465, 460), (42, 94, 93, 92, 91, 90, 89, 88, 87, 86, 85, 84, 83, 517, 514, 307, 306, 305, 304, 303, 302, 301, 300, 299, 298, 141, 138), (140, 276, 297, 317), (356, 278, 279, 355), (357, 277, 278, 356), (41, 137, 494, 491, 25, 30, 31, 32, 33, 34, 35, 36, 37, 38, 39, 40), (295, 379, 361, 296), (327, 390, 391, 328), (338, 296, 277, 357), (310, 324, 325, 309), (141, 337, 291, 343), (306, 328, 329, 305), (298, 336, 337, 141), (317, 297, 318, 316), (303, 331, 332, 302), (328, 391, 392, 329), (296, 361, 360, 277), (288, 372, 373, 289), (344, 290, 276, 140), (349, 285, 286, 348), (347, 287, 288, 346), (337, 359, 375, 291), (316, 318, 319, 315), (305, 329, 330, 304), (294, 378, 379, 295), (312, 322, 323, 311), (332, 395, 396, 333), (313, 321, 322, 312), (291, 375, 469, 471), (278, 362, 363, 279), (311, 323, 324, 310), (350, 284, 285, 349), (282, 366, 367, 283), (299, 335, 336, 298), (144, 483, 474, 403), (351, 283, 284, 350), (324, 387, 388, 325), (307, 327, 328, 306), (287, 371, 372, 288), (353, 281, 282, 352), (341, 293, 294, 340), (301, 333, 334, 300), (289, 373, 489, 481), (302, 332, 333, 301), (297, 380, 381, 318), (279, 363, 364, 280), (346, 288, 289, 345), (314, 320, 321, 313), (285, 369, 370, 286), (320, 383, 384, 321), (137, 41, 42, 138, 412, 408, 409, 413), (417, 456, 463, 464), (456, 457, 462, 463), (318, 381, 382, 319), (348, 286, 287, 347), (410, 4, 488, 477), (321, 384, 385, 322), (292, 376, 377, 293), (329, 392, 393, 330), (136, 125, 126, 139), (339, 295, 296, 338), (330, 393, 394, 331), (308, 326, 503, 514), (284, 368, 369, 285), (323, 386, 387, 324), (414, 466, 472, 2, 415, 458, 457, 456, 417, 416), (340, 294, 295, 339), (280, 364, 509, 519), (416, 417, 464, 465), (309, 325, 326, 308), (276, 358, 380, 297), (331, 394, 395, 332), (136, 468, 344, 140), (290, 374, 358, 276), (315, 319, 320, 314), (336, 399, 359, 337), (137, 482, 516, 494), (322, 385, 386, 323), (326, 389, 511, 503), (457, 458, 461, 462), (355, 279, 280, 354), (335, 398, 399, 336), (343, 471, 292, 342), (334, 397, 398, 335), (354, 280, 519, 512), (333, 396, 397, 334), (143, 145, 467, 485), (342, 292, 293, 341), (319, 382, 383, 320), (345, 289, 481, 344), (401, 407, 452, 438, 23), (404, 443, 454, 28), (325, 388, 389, 326), (406, 443, 442, 148), (300, 334, 335, 299), (400, 401, 23, 24), (405, 440, 444, 29), (418, 426, 431, 420), (420, 431, 430, 421), (421, 430, 429, 422), (422, 429, 428, 423), (423, 428, 427, 424), (424, 427, 425, 419), (418, 420, 421, 422, 423, 424, 419, 23, 438, 432), (482, 483, 497, 516), (448, 498, 500, 449), (449, 500, 508, 144), (438, 452, 405, 29), (446, 436, 21, 20), (434, 220, 221, 222, 223, 224, 225, 226, 227, 228, 229, 502, 499, 433), (433, 499, 518, 145), (442, 219, 151, 148), (445, 454, 24, 425, 427, 428, 429, 430, 431, 426), (433, 451, 450, 434), (434, 450, 149, 146), (444, 440, 403, 26), (449, 440, 405, 452, 448), (448, 452, 407, 147), (454, 443, 406, 400, 24), (442, 443, 404, 453, 441), (441, 453, 402, 142), (439, 453, 404, 28), (446, 444, 26, 19), (455, 507, 495, 241, 242, 243, 244, 245, 246, 247, 248, 249), (432, 438, 29, 20), (447, 220, 166), (435, 437, 168, 252), (436, 439, 28, 21), (455, 447, 166, 250), (437, 167, 219), (432, 445, 426, 418), (483, 144, 508, 497), (472, 5, 411, 486), (480, 0, 1, 470), (468, 467, 492, 512, 353, 352, 351, 350, 349, 348, 347, 346, 345, 344), (467, 145, 518, 492), (476, 138, 141, 343), (479, 460, 465, 464, 463, 462, 461, 459, 3, 488), (467, 468, 484, 485), (468, 136, 139, 484), (478, 26, 403, 474), (483, 482, 486, 411, 474), (482, 137, 413, 486), (488, 3, 408, 412, 477), (476, 475, 487, 410, 477), (475, 142, 402, 487), (473, 4, 410, 487), (480, 19, 26, 478), (489, 373, 372, 371, 370, 369, 368, 367, 366, 365, 509, 504), (466, 0, 5, 472), (481, 290, 344), (469, 376, 292, 471), (470, 1, 4, 473), (489, 374, 290, 481), (471, 343, 291), (466, 414, 460, 479), (508, 500, 451, 143), (517, 491, 22, 82), (504, 510, 358, 374, 489), (492, 518, 142, 475), (504, 509, 364, 363, 362, 360, 361, 379, 378, 377, 376, 469), (493, 507, 455, 250, 234), (500, 498, 450, 451), (495, 507, 435, 252, 253, 254, 255, 237, 236, 238, 239, 240), (514, 503, 327, 307), (514, 517, 82, 81, 80, 79, 78, 77, 76, 75, 74, 73, 72, 44, 43, 124, 96, 95, 125, 136, 140, 317, 316, 315, 314, 313, 312, 311, 310, 309, 308), (493, 513, 266, 267, 268, 269, 270, 271, 272, 273, 274, 275, 235), (516, 497, 485, 484), (518, 499, 441, 142), (501, 490, 184, 185, 186, 187, 188, 189, 190, 191, 192, 193, 150, 146, 133, 128, 129, 132, 99, 100, 101, 102, 103, 104, 105, 106, 107, 108, 109, 110, 111), (519, 509, 365, 281), (512, 492, 475, 476, 343, 342, 341, 340, 339, 338, 357, 356, 355, 354), (499, 502, 230, 231, 232, 233, 214, 215, 216, 217, 218, 219, 442, 441), (491, 494, 139, 126, 98, 97, 127, 6, 7, 8, 9, 10, 11, 12, 13, 14, 15, 16, 17, 22), (503, 511, 390, 327), (512, 519, 281, 353), (498, 505, 149, 450), (505, 515, 57, 56, 55, 54, 53, 52, 51, 50, 49, 48, 47, 46, 45, 135, 130, 131, 134, 149), (513, 506, 203, 266), (515, 501, 111, 57), (496, 502, 229, 157), (497, 508, 143, 485), (494, 516, 484, 139), (495, 496, 157, 241), (506, 490, 183, 203), (511, 510, 359, 399, 398, 397, 396, 395, 394, 393, 392, 391, 390)])
me_plane_1187.polygons.foreach_set('use_smooth', [True] * 366)
_k = set([(0, 466), (0, 480), (1, 470), (1, 479), (2, 409), (2, 415), (3, 408), (3, 459), (6, 7), (6, 127), (7, 8), (8, 9), (9, 10), (10, 11), (11, 12), (12, 13), (13, 14), (14, 15), (15, 16), (16, 17), (17, 22), (18, 436), (18, 470), (19, 446), (19, 480), (20, 432), (20, 446), (21, 436), (21, 445), (22, 491), (23, 401), (23, 419), (24, 400), (24, 425), (25, 30), (25, 491), (30, 31), (31, 32), (32, 33), (33, 34), (34, 35), (35, 36), (36, 37), (37, 38), (38, 39), (39, 40), (40, 41), (41, 137), (42, 94), (42, 138), (43, 44), (43, 124), (44, 72), (45, 46), (45, 135), (46, 47), (47, 48), (48, 49), (49, 50), (50, 51), (51, 52), (52, 53), (53, 54), (54, 55), (55, 56), (56, 57), (57, 515), (58, 59), (58, 515), (59, 60), (60, 61), (61, 62), (62, 63), (63, 64), (64, 65), (65, 66), (66, 67), (67, 68), (68, 69), (69, 70), (70, 147), (71, 123), (71, 148), (72, 73), (73, 74), (74, 75), (75, 76), (76, 77), (77, 78), (78, 79), (79, 80), (80, 81), (81, 82), (82, 517), (83, 84), (83, 517), (84, 85), (85, 86), (86, 87), (87, 88), (88, 89), (89, 90), (90, 91), (91, 92), (92, 93), (93, 94), (95, 96), (95, 98), (95, 125), (96, 97), (96, 124), (97, 98), (97, 127), (98, 126), (99, 100), (99, 132), (100, 101), (101, 102), (102, 103), (103, 104), (104, 105), (105, 106), (106, 107), (107, 108), (108, 109), (109, 110), (110, 111), (111, 501), (112, 113), (112, 501), (113, 114), (114, 115), (115, 116), (116, 117), (117, 118), (118, 119), (119, 120), (120, 121), (121, 122), (122, 123), (124, 127), (125, 126), (125, 136), (126, 139), (128, 129), (128, 131), (128, 133), (129, 130), (129, 132), (130, 131), (130, 135), (131, 134), (132, 135), (133, 134), (133, 146), (134, 149), (136, 468), (137, 482), (138, 476), (139, 484), (140, 317), (140, 344), (141, 298), (141, 343), (142, 441), (142, 475), (143, 451), (143, 485), (144, 449), (144, 483), (145, 433), (145, 467), (146, 434), (147, 448), (148, 442), (149, 450), (150, 193), (150, 220), (151, 174), (151, 219), (152, 166), (152, 173), (153, 154), (153, 172), (154, 155), (155, 156), (156, 496), (157, 158), (157, 496), (158, 159), (159, 160), (160, 161), (161, 162), (162, 163), (163, 164), (164, 165), (165, 447), (166, 447), (167, 213), (167, 437), (168, 169), (168, 437), (169, 170), (170, 171), (171, 172), (173, 194), (174, 175), (175, 176), (176, 177), (177, 178), (178, 179), (179, 180), (180, 181), (181, 182), (182, 183), (183, 490), (184, 185), (184, 490), (185, 186), (186, 187), (187, 188), (188, 189), (189, 190), (190, 191), (191, 192), (192, 193), (194, 195), (195, 196), (196, 197), (197, 198), (198, 199), (199, 200), (200, 201), (201, 202), (202, 506), (203, 204), (203, 506), (204, 205), (205, 206), (206, 207), (207, 208), (208, 209), (209, 210), (210, 211), (211, 212), (212, 213), (214, 215), (214, 233), (215, 216), (216, 217), (217, 218), (218, 219), (220, 221), (221, 222), (222, 223), (223, 224), (224, 225), (225, 226), (226, 227), (227, 228), (228, 229), (229, 502), (230, 231), (230, 502), (231, 232), (232, 233), (234, 250), (234, 256), (235, 251), (235, 275), (236, 237), (236, 238), (237, 255), (238, 239), (239, 240), (240, 495), (241, 242), (241, 495), (242, 243), (243, 244), (244, 245), (245, 246), (246, 247), (247, 248), (248, 249), (249, 455), (250, 455), (251, 435), (252, 253), (252, 435), (253, 254), (254, 255), (256, 257), (257, 258), (258, 259), (259, 260), (260, 261), (261, 262), (262, 263), (263, 264), (264, 265), (265, 513), (266, 267), (266, 513), (267, 268), (268, 269), (269, 270), (270, 271), (271, 272), (272, 273), (273, 274), (274, 275), (276, 290), (276, 297), (277, 278), (277, 296), (278, 279), (279, 280), (280, 519), (281, 282), (281, 519), (282, 283), (283, 284), (284, 285), (285, 286), (286, 287), (287, 288), (288, 289), (289, 481), (290, 481), (291, 337), (291, 471), (292, 293), (292, 471), (293, 294), (294, 295), (295, 296), (297, 318), (298, 299), (299, 300), (300, 301), (301, 302), (302, 303), (303, 304), (304, 305), (305, 306), (306, 307), (307, 514), (308, 309), (308, 514), (309, 310), (310, 311), (311, 312), (312, 313), (313, 314), (314, 315), (315, 316), (316, 317), (318, 319), (319, 320), (320, 321), (321, 322), (322, 323), (323, 324), (324, 325), (325, 326), (326, 503), (327, 328), (327, 503), (328, 329), (329, 330), (330, 331), (331, 332), (332, 333), (333, 334), (334, 335), (335, 336), (336, 337), (338, 339), (338, 357), (339, 340), (340, 341), (341, 342), (342, 343), (344, 345), (345, 346), (346, 347), (347, 348), (348, 349), (349, 350), (350, 351), (351, 352), (352, 353), (353, 512), (354, 355), (354, 512), (355, 356), (356, 357), (358, 374), (358, 380), (359, 375), (359, 399), (360, 361), (360, 362), (361, 379), (362, 363), (363, 364), (364, 509), (365, 366), (365, 509), (366, 367), (367, 368), (368, 369), (369, 370), (370, 371), (371, 372), (372, 373), (373, 489), (374, 489), (375, 469), (376, 377), (376, 469), (377, 378), (378, 379), (380, 381), (381, 382), (382, 383), (383, 384), (384, 385), (385, 386), (386, 387), (387, 388), (388, 389), (389, 511), (390, 391), (390, 511), (391, 392), (392, 393), (393, 394), (394, 395), (395, 396), (396, 397), (397, 398), (398, 399), (400, 401), (400, 406), (401, 407), (402, 453), (402, 487), (403, 440), (403, 474), (404, 443), (404, 453), (405, 440), (405, 452), (406, 443), (407, 452), (408, 409), (408, 412), (409, 413), (410, 477), (410, 487), (411, 474), (411, 486), (412, 477), (413, 486), (414, 416), (414, 466), (415, 458), (416, 417), (417, 456), (418, 420), (418, 432), (419, 424), (420, 421), (421, 422), (422, 423), (423, 424), (425, 427), (426, 431), (426, 445), (427, 428), (428, 429), (429, 430), (430, 431), (433, 434), (441, 442), (448, 449), (450, 451), (456, 457), (457, 458), (459, 461), (460, 465), (460, 479), (461, 462), (462, 463), (463, 464), (464, 465), (467, 468), (475, 476), (482, 483), (484, 485)])
me_plane_1187.attributes.new('sharp_edge', 'BOOLEAN', 'EDGE').data.foreach_set('value', [ (min(e.vertices), max(e.vertices)) in _k for e in me_plane_1187.edges])
_k = {(3, 408): 1.0, (78, 79): 1.0, (13, 14): 1.0, (87, 88): 1.0, (14, 15): 1.0, (77, 78): 1.0, (76, 77): 1.0, (82, 517): 1.0, (98, 126): 1.0, (16, 17): 1.0, (15, 16): 1.0, (12, 13): 1.0, (23, 401): 1.0, (19, 446): 1.0, (396, 397): 1.0, (21, 436): 1.0, (17, 22): 1.0, (80, 81): 1.0, (95, 98): 1.0, (24, 400): 1.0, (25, 30): 1.0, (125, 126): 1.0, (39, 40): 1.0, (332, 333): 1.0, (131, 134): 1.0, (44, 72): 1.0, (11, 12): 1.0, (8, 9): 1.0, (83, 84): 1.0, (95, 125): 1.0, (97, 98): 1.0, (91, 92): 1.0, (92, 93): 1.0, (81, 82): 1.0, (85, 86): 1.0, (95, 96): 1.0, (31, 32): 1.0, (84, 85): 1.0, (36, 37): 1.0, (93, 94): 1.0, (35, 36): 1.0, (89, 90): 1.0, (73, 74): 1.0, (74, 75): 1.0, (128, 131): 1.0, (7, 8): 1.0, (45, 46): 1.0, (99, 100): 1.0, (46, 47): 1.0, (100, 101): 1.0, (47, 48): 1.0, (101, 102): 1.0, (48, 49): 1.0, (102, 103): 1.0, (49, 50): 1.0, (103, 104): 1.0, (50, 51): 1.0, (104, 105): 1.0, (51, 52): 1.0, (105, 106): 1.0, (52, 53): 1.0, (106, 107): 1.0, (53, 54): 1.0, (107, 108): 1.0, (54, 55): 1.0, (108, 109): 1.0, (55, 56): 1.0, (109, 110): 1.0, (56, 57): 1.0, (110, 111): 1.0, (57, 515): 1.0, (58, 59): 1.0, (59, 60): 1.0, (60, 61): 1.0, (61, 62): 1.0, (62, 63): 1.0, (63, 64): 1.0, (64, 65): 1.0, (65, 66): 1.0, (66, 67): 1.0, (67, 68): 1.0, (68, 69): 1.0, (69, 70): 1.0, (75, 76): 1.0, (42, 94): 1.0, (283, 284): 1.0, (10, 11): 1.0, (40, 41): 1.0, (88, 89): 1.0, (34, 35): 1.0, (97, 127): 1.0, (22, 491): 1.0, (72, 73): 1.0, (32, 33): 1.0, (33, 34): 1.0, (129, 130): 1.0, (71, 123): 1.0, (122, 123): 1.0, (121, 122): 1.0, (120, 121): 1.0, (119, 120): 1.0, (118, 119): 1.0, (117, 118): 1.0, (116, 117): 1.0, (115, 116): 1.0, (114, 115): 1.0, (113, 114): 1.0, (112, 113): 1.0, (111, 501): 1.0, (9, 10): 1.0, (90, 91): 1.0, (86, 87): 1.0, (37, 38): 1.0, (38, 39): 1.0, (30, 31): 1.0, (130, 135): 1.0, (128, 129): 1.0, (130, 131): 1.0, (129, 132): 1.0, (128, 133): 1.0, (132, 135): 1.0, (133, 134): 1.0, (99, 132): 1.0, (45, 135): 1.0, (6, 127): 1.0, (71, 148): 1.0, (133, 146): 1.0, (143, 451): 1.0, (144, 449): 1.0, (96, 97): 1.0, (334, 335): 1.0, (146, 434): 1.0, (70, 147): 1.0, (148, 442): 1.0, (134, 149): 1.0, (271, 272): 1.0, (270, 271): 1.0, (269, 270): 1.0, (268, 269): 1.0, (267, 268): 1.0, (266, 267): 1.0, (265, 513): 1.0, (264, 265): 1.0, (263, 264): 1.0, (262, 263): 1.0, (261, 262): 1.0, (260, 261): 1.0, (259, 260): 1.0, (258, 259): 1.0, (257, 258): 1.0, (256, 257): 1.0, (234, 256): 1.0, (237, 255): 1.0, (254, 255): 1.0, (253, 254): 1.0, (252, 253): 1.0, (251, 435): 1.0, (235, 251): 1.0, (151, 174): 1.0, (174, 175): 1.0, (175, 176): 1.0, (176, 177): 1.0, (177, 178): 1.0, (178, 179): 1.0, (179, 180): 1.0, (180, 181): 1.0, (181, 182): 1.0, (182, 183): 1.0, (184, 490): 1.0, (184, 185): 1.0, (185, 186): 1.0, (186, 187): 1.0, (187, 188): 1.0, (188, 189): 1.0, (189, 190): 1.0, (190, 191): 1.0, (191, 192): 1.0, (192, 193): 1.0, (150, 193): 1.0, (234, 250): 1.0, (249, 455): 1.0, (248, 249): 1.0, (247, 248): 1.0, (246, 247): 1.0, (245, 246): 1.0, (244, 245): 1.0, (243, 244): 1.0, (242, 243): 1.0, (241, 242): 1.0, (240, 495): 1.0, (239, 240): 1.0, (238, 239): 1.0, (236, 238): 1.0, (236, 237): 1.0, (214, 215): 1.0, (215, 216): 1.0, (216, 217): 1.0, (217, 218): 1.0, (218, 219): 1.0, (151, 219): 1.0, (150, 220): 1.0, (220, 221): 1.0, (221, 222): 1.0, (222, 223): 1.0, (223, 224): 1.0, (224, 225): 1.0, (225, 226): 1.0, (226, 227): 1.0, (227, 228): 1.0, (228, 229): 1.0, (230, 502): 1.0, (230, 231): 1.0, (231, 232): 1.0, (232, 233): 1.0, (214, 233): 1.0, (153, 172): 1.0, (153, 154): 1.0, (154, 155): 1.0, (155, 156): 1.0, (156, 496): 1.0, (157, 158): 1.0, (158, 159): 1.0, (159, 160): 1.0, (160, 161): 1.0, (161, 162): 1.0, (162, 163): 1.0, (163, 164): 1.0, (164, 165): 1.0, (165, 447): 1.0, (152, 166): 1.0, (167, 213): 1.0, (167, 437): 1.0, (168, 169): 1.0, (169, 170): 1.0, (170, 171): 1.0, (171, 172): 1.0, (152, 173): 1.0, (173, 194): 1.0, (194, 195): 1.0, (195, 196): 1.0, (196, 197): 1.0, (197, 198): 1.0, (198, 199): 1.0, (199, 200): 1.0, (200, 201): 1.0, (201, 202): 1.0, (202, 506): 1.0, (203, 204): 1.0, (204, 205): 1.0, (205, 206): 1.0, (206, 207): 1.0, (207, 208): 1.0, (208, 209): 1.0, (209, 210): 1.0, (210, 211): 1.0, (211, 212): 1.0, (212, 213): 1.0, (272, 273): 1.0, (273, 274): 1.0, (274, 275): 1.0, (235, 275): 1.0, (398, 399): 1.0, (464, 465): 1.0, (41, 137): 1.0, (141, 298): 1.0, (323, 324): 1.0, (285, 286): 1.0, (359, 399): 1.0, (417, 456): 1.0, (342, 343): 1.0, (313, 314): 1.0, (351, 352): 1.0, (354, 512): 1.0, (356, 357): 1.0, (363, 364): 1.0, (277, 278): 1.0, (276, 297): 1.0, (287, 288): 1.0, (284, 285): 1.0, (282, 283): 1.0, (281, 282): 1.0, (279, 280): 1.0, (277, 296): 1.0, (289, 481): 1.0, (294, 295): 1.0, (319, 320): 1.0, (305, 306): 1.0, (301, 302): 1.0, (299, 300): 1.0, (359, 375): 1.0, (375, 469): 1.0, (377, 378): 1.0, (361, 379): 1.0, (344, 345): 1.0, (327, 328): 1.0, (371, 372): 1.0, (340, 341): 1.0, (393, 394): 1.0, (391, 392): 1.0, (386, 387): 1.0, (312, 313): 1.0, (365, 366): 1.0, (373, 489): 1.0, (367, 368): 1.0, (358, 380): 1.0, (140, 317): 1.0, (387, 388): 1.0, (311, 312): 1.0, (369, 370): 1.0, (309, 310): 1.0, (388, 389): 1.0, (345, 346): 1.0, (392, 393): 1.0, (389, 511): 1.0, (341, 342): 1.0, (315, 316): 1.0, (140, 344): 1.0, (308, 514): 1.0, (347, 348): 1.0, (390, 391): 1.0, (126, 139): 1.0, (394, 395): 1.0, (346, 347): 1.0, (310, 311): 1.0, (316, 317): 1.0, (350, 351): 1.0, (372, 373): 1.0, (355, 356): 1.0, (349, 350): 1.0, (136, 468): 1.0, (292, 293): 1.0, (308, 309): 1.0, (338, 357): 1.0, (325, 326): 1.0, (382, 383): 1.0, (96, 124): 1.0, (380, 381): 1.0, (383, 384): 1.0, (381, 382): 1.0, (395, 396): 1.0, (280, 519): 1.0, (463, 464): 1.0, (138, 476): 1.0, (368, 369): 1.0, (366, 367): 1.0, (348, 349): 1.0, (352, 353): 1.0, (354, 355): 1.0, (336, 337): 1.0, (291, 337): 1.0, (331, 332): 1.0, (330, 331): 1.0, (125, 136): 1.0, (338, 339): 1.0, (360, 361): 1.0, (370, 371): 1.0, (358, 374): 1.0, (329, 330): 1.0, (333, 334): 1.0, (324, 325): 1.0, (376, 377): 1.0, (364, 509): 1.0, (462, 463): 1.0, (306, 307): 1.0, (304, 305): 1.0, (298, 299): 1.0, (456, 457): 1.0, (300, 301): 1.0, (286, 287): 1.0, (314, 315): 1.0, (302, 303): 1.0, (321, 322): 1.0, (303, 304): 1.0, (318, 319): 1.0, (288, 289): 1.0, (384, 385): 1.0, (295, 296): 1.0, (278, 279): 1.0, (416, 417): 1.0, (276, 290): 1.0, (460, 465): 1.0, (360, 362): 1.0, (297, 318): 1.0, (291, 471): 1.0, (378, 379): 1.0, (335, 336): 1.0, (320, 321): 1.0, (362, 363): 1.0, (141, 343): 1.0, (397, 398): 1.0, (293, 294): 1.0, (339, 340): 1.0, (42, 138): 1.0, (124, 127): 1.0, (43, 124): 1.0, (414, 416): 1.0, (2, 409): 1.0, (79, 80): 1.0, (6, 7): 1.0, (43, 44): 1.0, (326, 503): 1.0, (385, 386): 1.0, (328, 329): 1.0, (322, 323): 1.0, (1, 470): 1.0, (418, 420): 1.0, (426, 431): 1.0, (420, 421): 1.0, (430, 431): 1.0, (421, 422): 1.0, (429, 430): 1.0, (422, 423): 1.0, (428, 429): 1.0, (423, 424): 1.0, (427, 428): 1.0, (419, 424): 1.0, (425, 427): 1.0, (418, 432): 1.0, (23, 419): 1.0, (24, 425): 1.0, (426, 445): 1.0, (20, 432): 1.0, (145, 433): 1.0, (433, 434): 1.0, (252, 435): 1.0, (18, 436): 1.0, (168, 437): 1.0, (142, 441): 1.0, (441, 442): 1.0, (21, 445): 1.0, (20, 446): 1.0, (166, 447): 1.0, (147, 448): 1.0, (448, 449): 1.0, (149, 450): 1.0, (450, 451): 1.0, (250, 455): 1.0, (457, 458): 1.0, (461, 462): 1.0, (415, 458): 1.0, (459, 461): 1.0, (414, 466): 1.0, (2, 415): 1.0, (3, 459): 1.0, (460, 479): 1.0, (0, 466): 1.0, (467, 468): 1.0, (376, 469): 1.0, (292, 471): 1.0, (475, 476): 1.0, (1, 479): 1.0, (0, 480): 1.0, (290, 481): 1.0, (137, 482): 1.0, (482, 483): 1.0, (139, 484): 1.0, (484, 485): 1.0, (374, 489): 1.0, (144, 483): 1.0, (143, 485): 1.0, (19, 480): 1.0, (145, 467): 1.0, (18, 470): 1.0, (142, 475): 1.0, (183, 490): 1.0, (25, 491): 1.0, (241, 495): 1.0, (157, 496): 1.0, (112, 501): 1.0, (229, 502): 1.0, (327, 503): 1.0, (203, 506): 1.0, (365, 509): 1.0, (390, 511): 1.0, (353, 512): 1.0, (266, 513): 1.0, (307, 514): 1.0, (58, 515): 1.0, (83, 517): 1.0, (281, 519): 1.0}
me_plane_1187.attributes.new('crease_edge', 'FLOAT', 'EDGE').data.foreach_set('value', [_k.get((min(e.vertices), max(e.vertices)), 0.0) for e in me_plane_1187.edges])
me_plane_1187.materials.append(mat_sy_cutter)
me_plane_1187.use_remesh_preserve_volume = False
me_plane_1187.use_remesh_preserve_attributes = False
me_plane_1187.use_mirror_vertex_groups = False
me_plane_1187.update()
me_cube_093 = bpy.data.meshes.new('Cube.093')
me_cube_093.from_pydata([(-0.122, -0.1369, -0.06358), (-0.06354, -0.07844, -0.06358), (-0.109, -0.1354, -0.06358), (-0.09664, -0.1311, -0.06358), (-0.3029, -0.1369, -0.06358), (-0.3613, -0.07844, -0.06358), (-0.3159, -0.1354, -0.06358), (-0.3282, -0.1311, -0.06358), (-0.3393, -0.1241, -0.06358), (-0.3486, -0.1149, -0.06358), (-0.3555, -0.1038, -0.06358), (-0.3599, -0.09145, -0.06358), (-0.3613, -0.07844, -0.009481), (-0.3029, -0.1369, -0.009481), (-0.3599, -0.09145, -0.009481), (-0.3555, -0.1038, -0.009481), (-0.3486, -0.1149, -0.009481), (-0.3393, -0.1241, -0.009481), (-0.3282, -0.1311, -0.009481), (-0.3159, -0.1354, -0.009481), (-0.3029, 0.05062, -0.06358), (-0.3613, -0.007848, -0.06358), (-0.3159, 0.04915, -0.06358), (-0.3282, 0.04483, -0.06358), (-0.3393, 0.03786, -0.06358), (-0.3486, 0.02861, -0.06358), (-0.3555, 0.01752, -0.06358), (-0.3599, 0.005162, -0.06358), (-0.3613, -0.007848, -0.009481), (-0.3029, 0.05062, -0.009481), (-0.3599, 0.005162, -0.009481), (-0.3555, 0.01752, -0.009481), (-0.3486, 0.02861, -0.009481), (-0.3393, 0.03786, -0.009481), (-0.3282, 0.04483, -0.009481), (-0.3159, 0.04915, -0.009481), (-0.08556, -0.1241, -0.06358), (-0.0763, -0.1149, -0.06358), (-0.06933, -0.1038, -0.06358), (-0.06501, -0.09145, -0.06358), (-0.06354, -0.07844, -0.009481), (-0.122, -0.1369, -0.009481), (-0.06501, -0.09145, -0.009481), (-0.06934, -0.1038, -0.009481), (-0.0763, -0.1149, -0.009481), (-0.08556, -0.1241, -0.009481), (-0.09664, -0.1311, -0.009481), (-0.109, -0.1354, -0.009481), (-0.122, 0.05062, -0.06358), (-0.06354, -0.007848, -0.06358), (-0.109, 0.04915, -0.06358), (-0.09664, 0.04483, -0.06358), (-0.08556, 0.03786, -0.06358), (-0.0763, 0.02861, -0.06358), (-0.06933, 0.01752, -0.06358), (-0.06501, 0.005162, -0.06358), (-0.06354, -0.007848, -0.009481), (-0.122, 0.05062, -0.009481), (-0.06501, 0.005162, -0.009481), (-0.06934, 0.01752, -0.009481), (-0.0763, 0.02861, -0.009481), (-0.08556, 0.03786, -0.009481), (-0.09664, 0.04483, -0.009481), (-0.109, 0.04915, -0.009481), (-0.1805, -0.1369, -0.06358), (-0.2443, -0.1369, -0.06358), (-0.2443, 0.05062, -0.009481), (-0.1805, 0.05062, -0.009481), (-0.2443, -0.1369, -0.009481), (-0.1805, -0.1369, -0.009481), (-0.2443, 0.05062, -0.06358), (-0.1805, 0.05062, -0.06358), (-0.06354, -0.01924, -0.009481), (-0.06354, -0.06705, -0.009481), (-0.06354, -0.01924, -0.06358), (-0.06354, -0.06705, -0.06358), (-0.3613, -0.06705, -0.009481), (-0.3613, -0.01924, -0.009481), (-0.3613, -0.06705, -0.06358), (-0.3613, -0.01924, -0.06358), (-0.1805, -0.102, -0.009481), (-0.1805, 0.01571, -0.009481), (-0.2443, 0.01571, -0.009481), (-0.2443, -0.102, -0.009481), (-0.267, -0.09523, -0.009481), (-0.3157, -0.005606, -0.009481), (-0.3336, 0.01392, -0.01887), (-0.3211, 0.007741, -0.009481), (-0.3187, 0.02182, -0.009481), (-0.3328, 0.02422, -0.009481), (-0.3352, 0.01014, -0.009481), (-0.3189, 0.009949, -0.009481), (-0.3174, 0.01275, -0.009481), (-0.3239, 0.006339, -0.009481), (-0.3339, 0.01606, -0.01887), (-0.3335, 0.01819, -0.01887), (-0.3271, 0.005881, -0.009481), (-0.3325, 0.02011, -0.01887), (-0.329, 0.02258, -0.01887), (-0.3209, 0.02408, -0.009481), (-0.3237, 0.02555, -0.009481), (-0.3173, 0.01899, -0.009481), (-0.3247, 0.02252, -0.01887), (-0.327, 0.009075, -0.01887), (-0.3169, 0.01586, -0.009481), (-0.331, 0.02162, -0.01887), (-0.3228, 0.02152, -0.01887), (-0.3351, 0.02201, -0.009481), (-0.3365, 0.01922, -0.009481), (-0.33, 0.02562, -0.009481), (-0.3249, 0.009388, -0.01887), (-0.323, 0.01035, -0.01887), (-0.3268, 0.02608, -0.009481), (-0.3214, 0.01186, -0.01887), (-0.3201, 0.0159, -0.01887), (-0.333, 0.00788, -0.009481), (-0.3302, 0.006412, -0.009481), (-0.3366, 0.01297, -0.009481), (-0.3204, 0.01804, -0.01887), (-0.3269, 0.02289, -0.01887), (-0.3371, 0.0161, -0.009481), (-0.3204, 0.01377, -0.01887), (-0.3213, 0.01998, -0.01887), (-0.3326, 0.01199, -0.01887), (-0.3311, 0.01044, -0.01887), (-0.3292, 0.009438, -0.01887), (0.3044, -0.1369, -0.06358), (0.3628, -0.07844, -0.06358), (0.3174, -0.1354, -0.06358), (0.3297, -0.1311, -0.06358), (0.1235, -0.1369, -0.06358), (0.06504, -0.07844, -0.06358), (0.1105, -0.1354, -0.06358), (0.09814, -0.1311, -0.06358), (0.08705, -0.1241, -0.06358), (0.0778, -0.1149, -0.06358), (0.07083, -0.1038, -0.06358), (0.06651, -0.09145, -0.06358), (0.06504, -0.07844, -0.009481), (0.1235, -0.1369, -0.009481), (0.06651, -0.09145, -0.009481), (0.07083, -0.1038, -0.009481), (0.0778, -0.1149, -0.009481), (0.08705, -0.1241, -0.009481), (0.09814, -0.1311, -0.009481), (0.1105, -0.1354, -0.009481), (0.1235, 0.05062, -0.06358), (0.06504, -0.007848, -0.06358), (0.1105, 0.04915, -0.06358), (0.09814, 0.04483, -0.06358), (0.08705, 0.03786, -0.06358), (0.0778, 0.02861, -0.06358), (0.07083, 0.01752, -0.06358), (0.06651, 0.005162, -0.06358), (0.06504, -0.007848, -0.009481), (0.1235, 0.05062, -0.009481), (0.06651, 0.005162, -0.009481), (0.07083, 0.01752, -0.009481), (0.0778, 0.02861, -0.009481), (0.08705, 0.03786, -0.009481), (0.09814, 0.04483, -0.009481), (0.1105, 0.04915, -0.009481), (0.3408, -0.1241, -0.06358), (0.3501, -0.1149, -0.06358), (0.357, -0.1038, -0.06358), (0.3614, -0.09145, -0.06358), (0.3628, -0.07844, -0.009481), (0.3044, -0.1369, -0.009481), (0.3614, -0.09145, -0.009481), (0.357, -0.1038, -0.009481), (0.3501, -0.1149, -0.009481), (0.3408, -0.1241, -0.009481), (0.3297, -0.1311, -0.009481), (0.3174, -0.1354, -0.009481), (0.3044, 0.05062, -0.06358), (0.3628, -0.007848, -0.06358), (0.3174, 0.04915, -0.06358), (0.3297, 0.04483, -0.06358), (0.3408, 0.03786, -0.06358), (0.3501, 0.02861, -0.06358), (0.357, 0.01752, -0.06358), (0.3614, 0.005162, -0.06358), (0.3628, -0.007848, -0.009481), (0.3044, 0.05062, -0.009481), (0.3614, 0.005162, -0.009481), (0.357, 0.01752, -0.009481), (0.3501, 0.02861, -0.009481), (0.3408, 0.03786, -0.009481), (0.3297, 0.04483, -0.009481), (0.3174, 0.04915, -0.009481), (0.2458, -0.1369, -0.06358), (0.182, -0.1369, -0.06358), (0.182, 0.05062, -0.009481), (0.2458, 0.05062, -0.009481), (0.182, -0.1369, -0.009481), (0.2458, -0.1369, -0.009481), (0.182, 0.05062, -0.06358), (0.2458, 0.05062, -0.06358), (0.3628, -0.01924, -0.009481), (0.3628, -0.06705, -0.009481), (0.3628, -0.01924, -0.06358), (0.3628, -0.06705, -0.06358), (0.06504, -0.06705, -0.009481), (0.06504, -0.01924, -0.009481), (0.06504, -0.06705, -0.06358), (0.06504, -0.01924, -0.06358), (0.2458, -0.102, -0.009481), (0.2458, 0.01571, -0.009481), (0.182, 0.01571, -0.009481), (0.182, -0.102, -0.009481), (0.1594, -0.09523, -0.009481), (0.1107, -0.005606, -0.009481), (0.09283, 0.01392, -0.01887), (0.1053, 0.007741, -0.009481), (0.1077, 0.02182, -0.009481), (0.09358, 0.02422, -0.009481), (0.09118, 0.01014, -0.009481), (0.1075, 0.009949, -0.009481), (0.109, 0.01275, -0.009481), (0.1024, 0.006339, -0.009481), (0.09251, 0.01606, -0.01887), (0.09288, 0.01819, -0.01887), (0.0993, 0.005881, -0.009481), (0.09388, 0.02011, -0.01887), (0.09736, 0.02258, -0.01887), (0.1055, 0.02408, -0.009481), (0.1027, 0.02555, -0.009481), (0.1091, 0.01899, -0.009481), (0.1016, 0.02252, -0.01887), (0.09934, 0.009075, -0.01887), (0.1095, 0.01586, -0.009481), (0.09543, 0.02162, -0.01887), (0.1035, 0.02152, -0.01887), (0.09132, 0.02201, -0.009481), (0.08985, 0.01922, -0.009481), (0.09641, 0.02562, -0.009481), (0.1015, 0.009388, -0.01887), (0.1034, 0.01035, -0.01887), (0.09954, 0.02608, -0.009481), (0.105, 0.01186, -0.01887), (0.1063, 0.0159, -0.01887), (0.09339, 0.00788, -0.009481), (0.09619, 0.006412, -0.009481), (0.08978, 0.01297, -0.009481), (0.106, 0.01804, -0.01887), (0.0995, 0.02289, -0.01887), (0.08932, 0.0161, -0.009481), (0.106, 0.01377, -0.01887), (0.1051, 0.01998, -0.01887), (0.09378, 0.01199, -0.01887), (0.09529, 0.01044, -0.01887), (0.09721, 0.009438, -0.01887)], [], [(83, 68, 69, 80), (22, 23, 34, 35), (70, 20, 29, 66), (5, 12, 76, 78), (69, 41, 47, 46, 45, 44, 43, 42, 40, 73, 80), (23, 24, 33, 34), (24, 25, 32, 33), (20, 22, 35, 29), (67, 81, 72, 56, 58, 59, 60, 61, 62, 63, 57), (39, 1, 40, 42), (38, 39, 42, 43), (51, 62, 61, 52), (52, 61, 60, 53), (68, 83, 84), (4, 13, 19, 6), (6, 19, 18, 7), (7, 18, 17, 8), (8, 17, 16, 9), (9, 16, 15, 10), (10, 15, 14, 11), (11, 14, 12, 5), (55, 58, 56, 49), (25, 26, 31, 32), (26, 27, 30, 31), (36, 37, 44, 45), (37, 38, 43, 44), (27, 21, 28, 30), (2, 3, 46, 47), (0, 2, 47, 41), (71, 67, 57, 48), (54, 59, 58, 55), (48, 57, 63, 50), (53, 60, 59, 54), (3, 36, 45, 46), (29, 35, 34, 33, 89, 109, 112, 100, 99, 88), (21, 79, 77, 28), (65, 68, 13, 4), (49, 56, 72, 74), (50, 63, 62, 51), (66, 82, 81, 67), (70, 66, 67, 71), (68, 65, 64, 69), (64, 0, 41, 69), (74, 72, 73, 75), (78, 76, 77, 79), (81, 82, 83, 80), (84, 83, 82, 85), (80, 73, 72, 81), (1, 75, 73, 40), (76, 84, 85, 77), (13, 68, 84, 76, 12, 14, 15, 16, 17, 18, 19), (85, 87, 93, 96, 116, 115, 90, 28, 77), (90, 117, 120, 108, 107, 89, 33, 32, 31, 30, 28), (99, 100, 102, 106), (112, 109, 98, 119), (109, 89, 105, 98), (117, 90, 123, 86), (87, 91, 113, 111), (91, 92, 121, 113), (90, 115, 124, 123), (101, 88, 122, 118), (111, 113, 121, 114, 118, 122, 106, 102, 119, 98, 105, 97, 95, 94, 86, 123, 124, 125, 103, 110), (107, 108, 95, 97), (92, 104, 114, 121), (115, 116, 125, 124), (93, 87, 111, 110), (116, 96, 103, 125), (108, 120, 94, 95), (88, 99, 106, 122), (104, 101, 118, 114), (100, 112, 119, 102), (96, 93, 110, 103), (120, 117, 86, 94), (89, 107, 97, 105), (66, 29, 88, 101, 104, 92, 91, 87, 85, 82), (209, 194, 195, 206), (148, 149, 160, 161), (196, 146, 155, 192), (131, 138, 202, 204), (195, 167, 173, 172, 171, 170, 169, 168, 166, 199, 206), (149, 150, 159, 160), (150, 151, 158, 159), (146, 148, 161, 155), (193, 207, 198, 182, 184, 185, 186, 187, 188, 189, 183), (165, 127, 166, 168), (164, 165, 168, 169), (177, 188, 187, 178), (178, 187, 186, 179), (194, 209, 210), (130, 139, 145, 132), (132, 145, 144, 133), (133, 144, 143, 134), (134, 143, 142, 135), (135, 142, 141, 136), (136, 141, 140, 137), (137, 140, 138, 131), (181, 184, 182, 175), (151, 152, 157, 158), (152, 153, 156, 157), (162, 163, 170, 171), (163, 164, 169, 170), (153, 147, 154, 156), (128, 129, 172, 173), (126, 128, 173, 167), (197, 193, 183, 174), (180, 185, 184, 181), (174, 183, 189, 176), (179, 186, 185, 180), (129, 162, 171, 172), (155, 161, 160, 159, 215, 235, 238, 226, 225, 214), (147, 205, 203, 154), (191, 194, 139, 130), (175, 182, 198, 200), (176, 189, 188, 177), (192, 208, 207, 193), (196, 192, 193, 197), (194, 191, 190, 195), (190, 126, 167, 195), (200, 198, 199, 201), (204, 202, 203, 205), (207, 208, 209, 206), (210, 209, 208, 211), (206, 199, 198, 207), (127, 201, 199, 166), (202, 210, 211, 203), (139, 194, 210, 202, 138, 140, 141, 142, 143, 144, 145), (211, 213, 219, 222, 242, 241, 216, 154, 203), (216, 243, 246, 234, 233, 215, 159, 158, 157, 156, 154), (225, 226, 228, 232), (238, 235, 224, 245), (235, 215, 231, 224), (243, 216, 249, 212), (213, 217, 239, 237), (217, 218, 247, 239), (216, 241, 250, 249), (227, 214, 248, 244), (237, 239, 247, 240, 244, 248, 232, 228, 245, 224, 231, 223, 221, 220, 212, 249, 250, 251, 229, 236), (233, 234, 221, 223), (218, 230, 240, 247), (241, 242, 251, 250), (219, 213, 237, 236), (242, 222, 229, 251), (234, 246, 220, 221), (214, 225, 232, 248), (230, 227, 244, 240), (226, 238, 245, 228), (222, 219, 236, 229), (246, 243, 212, 220), (215, 233, 223, 231), (192, 155, 214, 227, 230, 218, 217, 213, 211, 208)])
me_cube_093.polygons.foreach_set('use_smooth', [True] * 150)
me_cube_093.polygons.foreach_set('material_index', [0, 0, 0, 0, 0, 0, 0, 0, 0, 0, 0, 0, 0, 0, 0, 0, 0, 0, 0, 0, 0, 0, 0, 0, 0, 0, 0, 0, 0, 0, 0, 0, 0, 0, 0, 0, 0, 0, 0, 0, 0, 0, 0, 0, 0, 0, 0, 0, 0, 0, 0, 0, 0, 0, 0, 0, 0, 0, 0, 0, 0, 1, 0, 0, 0, 0, 0, 0, 0, 0, 0, 0, 0, 0, 0, 0, 0, 0, 0, 0, 0, 0, 0, 0, 0, 0, 0, 0, 0, 0, 0, 0, 0, 0, 0, 0, 0, 0, 0, 0, 0, 0, 0, 0, 0, 0, 0, 0, 0, 0, 0, 0, 0, 0, 0, 0, 0, 0, 0, 0, 0, 0, 0, 0, 0, 0, 0, 0, 0, 0, 0, 0, 0, 0, 0, 0, 1, 0, 0, 0, 0, 0, 0, 0, 0, 0, 0, 0, 0, 0])
_k = set([(12, 14), (12, 76), (13, 19), (13, 68), (14, 15), (15, 16), (16, 17), (17, 18), (18, 19), (28, 30), (28, 77), (29, 35), (29, 66), (30, 31), (31, 32), (32, 33), (33, 34), (34, 35), (40, 42), (40, 73), (41, 47), (41, 69), (42, 43), (43, 44), (44, 45), (45, 46), (46, 47), (56, 58), (56, 72), (57, 63), (57, 67), (58, 59), (59, 60), (60, 61), (61, 62), (62, 63), (66, 67), (68, 69), (72, 73), (76, 77), (138, 140), (138, 202), (139, 145), (139, 194), (140, 141), (141, 142), (142, 143), (143, 144), (144, 145), (154, 156), (154, 203), (155, 161), (155, 192), (156, 157), (157, 158), (158, 159), (159, 160), (160, 161), (166, 168), (166, 199), (167, 173), (167, 195), (168, 169), (169, 170), (170, 171), (171, 172), (172, 173), (182, 184), (182, 198), (183, 189), (183, 193), (184, 185), (185, 186), (186, 187), (187, 188), (188, 189), (192, 193), (194, 195), (198, 199), (202, 203)])
me_cube_093.attributes.new('sharp_edge', 'BOOLEAN', 'EDGE').data.foreach_set('value', [ (min(e.vertices), max(e.vertices)) in _k for e in me_cube_093.edges])
_k = {(41, 47): 1.0, (61, 62): 1.0, (30, 31): 1.0, (42, 43): 1.0, (13, 19): 1.0, (18, 19): 1.0, (17, 18): 1.0, (16, 17): 1.0, (15, 16): 1.0, (14, 15): 1.0, (12, 14): 1.0, (28, 30): 1.0, (31, 32): 1.0, (32, 33): 1.0, (34, 35): 1.0, (33, 34): 1.0, (29, 35): 1.0, (46, 47): 1.0, (43, 44): 1.0, (56, 58): 1.0, (62, 63): 1.0, (40, 42): 1.0, (45, 46): 1.0, (59, 60): 1.0, (44, 45): 1.0, (57, 63): 1.0, (60, 61): 1.0, (58, 59): 1.0, (68, 69): 1.0, (66, 67): 1.0, (41, 69): 1.0, (13, 68): 1.0, (29, 66): 1.0, (57, 67): 1.0, (72, 73): 1.0, (76, 77): 1.0, (40, 73): 1.0, (56, 72): 1.0, (28, 77): 1.0, (12, 76): 1.0, (167, 173): 1.0, (187, 188): 1.0, (156, 157): 1.0, (168, 169): 1.0, (139, 145): 1.0, (144, 145): 1.0, (143, 144): 1.0, (142, 143): 1.0, (141, 142): 1.0, (140, 141): 1.0, (138, 140): 1.0, (154, 156): 1.0, (157, 158): 1.0, (158, 159): 1.0, (160, 161): 1.0, (159, 160): 1.0, (155, 161): 1.0, (172, 173): 1.0, (169, 170): 1.0, (182, 184): 1.0, (188, 189): 1.0, (166, 168): 1.0, (171, 172): 1.0, (185, 186): 1.0, (170, 171): 1.0, (183, 189): 1.0, (186, 187): 1.0, (184, 185): 1.0, (194, 195): 1.0, (192, 193): 1.0, (167, 195): 1.0, (139, 194): 1.0, (155, 192): 1.0, (183, 193): 1.0, (198, 199): 1.0, (202, 203): 1.0, (166, 199): 1.0, (182, 198): 1.0, (154, 203): 1.0, (138, 202): 1.0}
me_cube_093.attributes.new('crease_edge', 'FLOAT', 'EDGE').data.foreach_set('value', [_k.get((min(e.vertices), max(e.vertices)), 0.0) for e in me_cube_093.edges])
_ca = me_cube_093.color_attributes.new('Col', 'BYTE_COLOR', 'CORNER')
_ca.data.foreach_set('color', [0.1946, 0.1946, 0.1946, 1.0, 0.1946, 0.1946, 0.1946, 1.0, 0.1946, 0.1946, 0.1946, 1.0, 0.1946, 0.1946, 0.1946, 1.0, 0.1946, 0.1946, 0.1946, 1.0, 0.1946, 0.1946, 0.1946, 1.0, 0.1946, 0.1946, 0.1946, 1.0, 0.1946, 0.1946, 0.1946, 1.0, 0.1946, 0.1946, 0.1946, 1.0, 0.1946, 0.1946, 0.1946, 1.0, 0.1946, 0.1946, 0.1946, 1.0, 0.1946, 0.1946, 0.1946, 1.0, 0.1946, 0.1946, 0.1946, 1.0, 0.1946, 0.1946, 0.1946, 1.0, 0.1946, 0.1946, 0.1946, 1.0, 0.1946, 0.1946, 0.1946, 1.0, 0.1946, 0.1946, 0.1946, 1.0, 0.1946, 0.1946, 0.1946, 1.0, 0.1946, 0.1946, 0.1946, 1.0, 0.1946, 0.1946, 0.1946, 1.0, 0.1946, 0.1946, 0.1946, 1.0, 0.1946, 0.1946, 0.1946, 1.0, 0.1946, 0.1946, 0.1946, 1.0, 0.1946, 0.1946, 0.1946, 1.0, 0.1946, 0.1946, 0.1946, 1.0, 0.1946, 0.1946, 0.1946, 1.0, 0.1946, 0.1946, 0.1946, 1.0, 0.1946, 0.1946, 0.1946, 1.0, 0.1946, 0.1946, 0.1946, 1.0, 0.1946, 0.1946, 0.1946, 1.0, 0.1946, 0.1946, 0.1946, 1.0, 0.1946, 0.1946, 0.1946, 1.0, 0.1946, 0.1946, 0.1946, 1.0, 0.1946, 0.1946, 0.1946, 1.0, 0.1946, 0.1946, 0.1946, 1.0, 0.1946, 0.1946, 0.1946, 1.0, 0.1946, 0.1946, 0.1946, 1.0, 0.1946, 0.1946, 0.1946, 1.0, 0.1946, 0.1946, 0.1946, 1.0, 0.1946, 0.1946, 0.1946, 1.0, 0.1946, 0.1946, 0.1946, 1.0, 0.1946, 0.1946, 0.1946, 1.0, 0.1946, 0.1946, 0.1946, 1.0, 0.1946, 0.1946, 0.1946, 1.0, 0.1946, 0.1946, 0.1946, 1.0, 0.1946, 0.1946, 0.1946, 1.0, 0.1946, 0.1946, 0.1946, 1.0, 0.1946, 0.1946, 0.1946, 1.0, 0.1946, 0.1946, 0.1946, 1.0, 0.1946, 0.1946, 0.1946, 1.0, 0.1946, 0.1946, 0.1946, 1.0, 0.1946, 0.1946, 0.1946, 1.0, 0.1946, 0.1946, 0.1946, 1.0, 0.1946, 0.1946, 0.1946, 1.0, 0.1946, 0.1946, 0.1946, 1.0, 0.1946, 0.1946, 0.1946, 1.0, 0.1946, 0.1946, 0.1946, 1.0, 0.1946, 0.1946, 0.1946, 1.0, 0.1946, 0.1946, 0.1946, 1.0, 0.1946, 0.1946, 0.1946, 1.0, 0.1946, 0.1946, 0.1946, 1.0, 0.1946, 0.1946, 0.1946, 1.0, 0.1946, 0.1946, 0.1946, 1.0, 0.1946, 0.1946, 0.1946, 1.0, 0.1946, 0.1946, 0.1946, 1.0, 0.1946, 0.1946, 0.1946, 1.0, 0.1946, 0.1946, 0.1946, 1.0, 0.1946, 0.1946, 0.1946, 1.0, 0.1946, 0.1946, 0.1946, 1.0, 0.1946, 0.1946, 0.1946, 1.0, 0.1946, 0.1946, 0.1946, 1.0, 0.1946, 0.1946, 0.1946, 1.0, 0.1946, 0.1946, 0.1946, 1.0, 0.1946, 0.1946, 0.1946, 1.0, 0.1946, 0.1946, 0.1946, 1.0, 0.1946, 0.1946, 0.1946, 1.0, 0.1946, 0.1946, 0.1946, 1.0, 0.1946, 0.1946, 0.1946, 1.0, 0.1946, 0.1946, 0.1946, 1.0, 0.1946, 0.1946, 0.1946, 1.0, 0.1946, 0.1946, 0.1946, 1.0, 0.1946, 0.1946, 0.1946, 1.0, 0.1946, 0.1946, 0.1946, 1.0, 0.1946, 0.1946, 0.1946, 1.0, 0.1946, 0.1946, 0.1946, 1.0, 0.1946, 0.1946, 0.1946, 1.0, 0.1946, 0.1946, 0.1946, 1.0, 0.1946, 0.1946, 0.1946, 1.0, 0.1946, 0.1946, 0.1946, 1.0, 0.1946, 0.1946, 0.1946, 1.0, 0.1946, 0.1946, 0.1946, 1.0, 0.1946, 0.1946, 0.1946, 1.0, 0.1946, 0.1946, 0.1946, 1.0, 0.1946, 0.1946, 0.1946, 1.0, 0.1946, 0.1946, 0.1946, 1.0, 0.1946, 0.1946, 0.1946, 1.0, 0.1946, 0.1946, 0.1946, 1.0, 0.1946, 0.1946, 0.1946, 1.0, 0.1946, 0.1946, 0.1946, 1.0, 0.1946, 0.1946, 0.1946, 1.0, 0.1946, 0.1946, 0.1946, 1.0, 0.1946, 0.1946, 0.1946, 1.0, 0.1946, 0.1946, 0.1946, 1.0, 0.1946, 0.1946, 0.1946, 1.0, 0.1946, 0.1946, 0.1946, 1.0, 0.1946, 0.1946, 0.1946, 1.0, 0.1946, 0.1946, 0.1946, 1.0, 0.1946, 0.1946, 0.1946, 1.0, 0.1946, 0.1946, 0.1946, 1.0, 0.1946, 0.1946, 0.1946, 1.0, 0.1946, 0.1946, 0.1946, 1.0, 0.1946, 0.1946, 0.1946, 1.0, 0.1946, 0.1946, 0.1946, 1.0, 0.1946, 0.1946, 0.1946, 1.0, 0.1946, 0.1946, 0.1946, 1.0, 0.1946, 0.1946, 0.1946, 1.0, 0.1946, 0.1946, 0.1946, 1.0, 0.1946, 0.1946, 0.1946, 1.0, 0.1946, 0.1946, 0.1946, 1.0, 0.1946, 0.1946, 0.1946, 1.0, 0.1946, 0.1946, 0.1946, 1.0, 0.1946, 0.1946, 0.1946, 1.0, 0.1946, 0.1946, 0.1946, 1.0, 0.1946, 0.1946, 0.1946, 1.0, 0.1946, 0.1946, 0.1946, 1.0, 0.1946, 0.1946, 0.1946, 1.0, 0.1946, 0.1946, 0.1946, 1.0, 0.1946, 0.1946, 0.1946, 1.0, 0.1946, 0.1946, 0.1946, 1.0, 0.1946, 0.1946, 0.1946, 1.0, 0.1946, 0.1946, 0.1946, 1.0, 0.1946, 0.1946, 0.1946, 1.0, 0.1946, 0.1946, 0.1946, 1.0, 0.1946, 0.1946, 0.1946, 1.0, 0.1946, 0.1946, 0.1946, 1.0, 0.1946, 0.1946, 0.1946, 1.0, 0.1946, 0.1946, 0.1946, 1.0, 0.1946, 0.1946, 0.1946, 1.0, 0.1946, 0.1946, 0.1946, 1.0, 0.1946, 0.1946, 0.1946, 1.0, 0.1946, 0.1946, 0.1946, 1.0, 0.1946, 0.1946, 0.1946, 1.0, 0.1946, 0.1946, 0.1946, 1.0, 0.1946, 0.1946, 0.1946, 1.0, 0.1946, 0.1946, 0.1946, 1.0, 0.1946, 0.1946, 0.1946, 1.0, 0.1946, 0.1946, 0.1946, 1.0, 0.1946, 0.1946, 0.1946, 1.0, 0.1946, 0.1946, 0.1946, 1.0, 0.1946, 0.1946, 0.1946, 1.0, 0.1946, 0.1946, 0.1946, 1.0, 0.1946, 0.1946, 0.1946, 1.0, 0.1946, 0.1946, 0.1946, 1.0, 0.1946, 0.1946, 0.1946, 0.9961, 0.1946, 0.1946, 0.1946, 1.0, 0.1946, 0.1946, 0.1946, 0.9961, 0.1946, 0.1946, 0.1946, 1.0, 0.1912, 0.1912, 0.1912, 0.9961, 0.1946, 0.1946, 0.1946, 1.0, 0.1946, 0.1946, 0.1946, 1.0, 0.1946, 0.1946, 0.1946, 1.0, 0.1946, 0.1946, 0.1946, 1.0, 0.1946, 0.1946, 0.1946, 1.0, 0.1946, 0.1946, 0.1946, 1.0, 0.1946, 0.1946, 0.1946, 1.0, 0.1946, 0.1946, 0.1946, 1.0, 0.1946, 0.1946, 0.1946, 1.0, 0.1946, 0.1946, 0.1946, 1.0, 0.1946, 0.1946, 0.1946, 1.0, 0.1946, 0.1946, 0.1946, 1.0, 0.1946, 0.1946, 0.1946, 1.0, 0.1946, 0.1946, 0.1946, 1.0, 0.1946, 0.1946, 0.1946, 1.0, 0.1946, 0.1946, 0.1946, 1.0, 0.1946, 0.1946, 0.1946, 1.0, 0.1946, 0.1946, 0.1946, 1.0, 0.1946, 0.1946, 0.1946, 1.0, 0.1946, 0.1946, 0.1946, 1.0, 0.1946, 0.1946, 0.1946, 1.0, 0.1946, 0.1946, 0.1946, 1.0, 0.1946, 0.1946, 0.1946, 1.0, 0.1946, 0.1946, 0.1946, 1.0, 0.1946, 0.1946, 0.1946, 1.0, 0.1946, 0.1946, 0.1946, 1.0, 0.1946, 0.1946, 0.1946, 1.0, 0.1946, 0.1946, 0.1946, 1.0, 0.1946, 0.1946, 0.1946, 1.0, 0.1946, 0.1946, 0.1946, 1.0, 0.1946, 0.1946, 0.1946, 1.0, 0.1946, 0.1946, 0.1946, 1.0, 0.1946, 0.1946, 0.1946, 1.0, 0.1946, 0.1946, 0.1946, 1.0, 0.1946, 0.1946, 0.1946, 1.0, 0.1946, 0.1946, 0.1946, 1.0, 0.1946, 0.1946, 0.1946, 1.0, 0.1946, 0.1946, 0.1946, 1.0, 0.1946, 0.1946, 0.1946, 1.0, 0.1946, 0.1946, 0.1946, 1.0, 0.1946, 0.1946, 0.1946, 1.0, 1.0, 1.0, 1.0, 1.0, 1.0, 1.0, 1.0, 1.0, 1.0, 1.0, 1.0, 1.0, 1.0, 1.0, 1.0, 1.0, 0.1946, 0.1946, 0.1946, 1.0, 0.1946, 0.1946, 0.1946, 1.0, 0.1946, 0.1946, 0.1946, 1.0, 0.1946, 0.1946, 0.1946, 1.0, 0.1946, 0.1946, 0.1946, 1.0, 0.1946, 0.1946, 0.1946, 1.0, 0.1946, 0.1946, 0.1946, 1.0, 0.1946, 0.1946, 0.1946, 1.0, 0.1946, 0.1946, 0.1946, 1.0, 0.1946, 0.1946, 0.1946, 1.0, 0.1946, 0.1946, 0.1946, 1.0, 0.1946, 0.1946, 0.1946, 1.0, 0.1946, 0.1946, 0.1946, 1.0, 0.1946, 0.1946, 0.1946, 1.0, 0.1946, 0.1946, 0.1946, 1.0, 0.1946, 0.1946, 0.1946, 1.0, 0.1946, 0.1946, 0.1946, 1.0, 0.1946, 0.1946, 0.1946, 1.0, 0.1946, 0.1946, 0.1946, 1.0, 0.1946, 0.1946, 0.1946, 1.0, 0.1946, 0.1946, 0.1946, 1.0, 0.1946, 0.1946, 0.1946, 1.0, 0.1946, 0.1946, 0.1946, 1.0, 0.1946, 0.1946, 0.1946, 1.0, 0.1946, 0.1946, 0.1946, 1.0, 0.1946, 0.1946, 0.1946, 1.0, 0.1946, 0.1946, 0.1946, 1.0, 0.1946, 0.1946, 0.1946, 1.0, 0.1946, 0.1946, 0.1946, 1.0, 0.1946, 0.1946, 0.1946, 1.0, 0.1946, 0.1946, 0.1946, 1.0, 0.1912, 0.1912, 0.1912, 1.0, 0.1946, 0.1946, 0.1946, 1.0, 0.1946, 0.1946, 0.1946, 1.0, 0.1946, 0.1946, 0.1946, 1.0, 0.1946, 0.1946, 0.1946, 1.0, 0.1946, 0.1946, 0.1946, 1.0, 0.1946, 0.1946, 0.1946, 1.0, 0.1912, 0.1912, 0.1912, 0.9961, 0.1912, 0.1912, 0.1912, 1.0, 0.1946, 0.1946, 0.1946, 1.0, 0.1946, 0.1946, 0.1946, 1.0, 0.1946, 0.1946, 0.1946, 1.0, 0.1946, 0.1946, 0.1946, 1.0, 0.1946, 0.1946, 0.1946, 1.0, 0.1946, 0.1946, 0.1946, 1.0, 0.1946, 0.1946, 0.1946, 1.0, 0.1912, 0.1912, 0.1912, 0.9961, 0.1946, 0.1946, 0.1946, 1.0, 0.1946, 0.1946, 0.1946, 1.0, 0.1912, 0.1912, 0.1912, 0.9961, 0.1946, 0.1946, 0.1946, 0.9961, 0.1946, 0.1946, 0.1946, 1.0, 0.1946, 0.1946, 0.1946, 1.0, 0.1946, 0.1946, 0.1946, 0.9961, 0.1946, 0.1946, 0.1946, 1.0, 0.1946, 0.1946, 0.1946, 0.9961, 0.1946, 0.1946, 0.1946, 0.9961, 0.1946, 0.1946, 0.1946, 1.0, 0.1946, 0.1946, 0.1946, 1.0, 0.1946, 0.1946, 0.1946, 1.0, 0.1946, 0.1946, 0.1946, 1.0, 0.1946, 0.1946, 0.1946, 1.0, 0.1946, 0.1946, 0.1946, 1.0, 0.1946, 0.1946, 0.1946, 1.0, 0.1946, 0.1946, 0.1946, 1.0, 0.1946, 0.1946, 0.1946, 1.0, 0.1946, 0.1946, 0.1946, 1.0, 0.1946, 0.1946, 0.1946, 1.0, 0.1946, 0.1946, 0.1946, 1.0, 0.1946, 0.1946, 0.1946, 1.0, 0.1946, 0.1946, 0.1946, 1.0, 0.1946, 0.1946, 0.1946, 1.0, 0.1946, 0.1946, 0.1946, 1.0, 0.1946, 0.1946, 0.1946, 1.0, 0.1946, 0.1946, 0.1946, 1.0, 0.1946, 0.1946, 0.1946, 1.0, 0.1946, 0.1946, 0.1946, 1.0, 0.1946, 0.1946, 0.1946, 1.0, 0.1946, 0.1946, 0.1946, 1.0, 0.1946, 0.1946, 0.1946, 1.0, 0.1946, 0.1946, 0.1946, 1.0, 0.1946, 0.1946, 0.1946, 1.0, 0.1946, 0.1946, 0.1946, 1.0, 0.1946, 0.1946, 0.1946, 1.0, 0.1912, 0.1912, 0.1912, 0.9961, 0.1946, 0.1946, 0.1946, 1.0, 0.1912, 0.1912, 0.1912, 1.0, 0.1946, 0.1946, 0.1946, 1.0, 0.1946, 0.1946, 0.1946, 1.0, 0.1946, 0.1946, 0.1946, 1.0, 0.1912, 0.1912, 0.1912, 1.0, 0.1946, 0.1946, 0.1946, 1.0, 0.1946, 0.1946, 0.1946, 1.0, 0.1946, 0.1946, 0.1946, 1.0, 0.1946, 0.1946, 0.1946, 1.0, 0.1912, 0.1912, 0.1912, 1.0, 0.1912, 0.1912, 0.1912, 1.0, 0.1946, 0.1946, 0.1946, 1.0, 0.1946, 0.1946, 0.1946, 1.0, 0.1912, 0.1912, 0.1912, 1.0, 0.1912, 0.1912, 0.1912, 1.0, 0.1946, 0.1946, 0.1946, 1.0, 0.1946, 0.1946, 0.1946, 1.0, 0.1912, 0.1912, 0.1912, 1.0, 0.1912, 0.1912, 0.1912, 1.0, 0.1946, 0.1946, 0.1946, 1.0, 0.1946, 0.1946, 0.1946, 1.0, 0.1912, 0.1912, 0.1912, 1.0, 0.1912, 0.1912, 0.1912, 1.0, 0.1946, 0.1946, 0.1946, 1.0, 0.1946, 0.1946, 0.1946, 1.0, 0.1946, 0.1946, 0.1946, 1.0, 0.1946, 0.1946, 0.1946, 1.0, 0.1946, 0.1946, 0.1946, 1.0, 0.1912, 0.1912, 0.1912, 1.0, 0.1946, 0.1946, 0.1946, 1.0, 0.1946, 0.1946, 0.1946, 1.0, 0.1912, 0.1912, 0.1912, 1.0, 0.1912, 0.1912, 0.1912, 1.0, 0.1912, 0.1912, 0.1912, 0.9961, 0.1912, 0.1912, 0.1912, 0.9961, 0.1912, 0.1912, 0.1912, 1.0, 0.1946, 0.1946, 0.1946, 1.0, 0.1912, 0.1912, 0.1912, 0.9961, 0.1912, 0.1912, 0.1912, 0.9961, 0.1946, 0.1946, 0.1946, 1.0, 0.1912, 0.1912, 0.1912, 1.0, 0.1946, 0.1946, 0.1946, 1.0, 0.1946, 0.1946, 0.1946, 1.0, 0.1912, 0.1912, 0.1912, 1.0, 0.1946, 0.1946, 0.1946, 1.0, 0.1946, 0.1946, 0.1946, 0.9961, 0.1946, 0.1946, 0.1946, 0.9961, 0.1946, 0.1946, 0.1946, 1.0, 0.1946, 0.1946, 0.1946, 1.0, 0.1946, 0.1946, 0.1946, 1.0, 0.1946, 0.1946, 0.1946, 1.0, 0.1946, 0.1946, 0.1946, 1.0, 0.1912, 0.1912, 0.1912, 0.9961, 0.1946, 0.1946, 0.1946, 1.0, 0.1946, 0.1946, 0.1946, 1.0, 0.1912, 0.1912, 0.1912, 0.9961, 0.1946, 0.1946, 0.1946, 1.0, 0.1946, 0.1946, 0.1946, 1.0, 0.1946, 0.1946, 0.1946, 1.0, 0.1946, 0.1946, 0.1946, 1.0, 0.1946, 0.1946, 0.1946, 1.0, 0.1946, 0.1946, 0.1946, 1.0, 0.1946, 0.1946, 0.1946, 1.0, 0.1946, 0.1946, 0.1946, 1.0, 0.1912, 0.1912, 0.1912, 1.0, 0.1946, 0.1946, 0.1946, 1.0, 0.1946, 0.1946, 0.1946, 1.0, 0.1946, 0.1946, 0.1946, 1.0, 0.1946, 0.1946, 0.1946, 1.0, 0.1946, 0.1946, 0.1946, 1.0, 0.1946, 0.1946, 0.1946, 1.0, 0.1946, 0.1946, 0.1946, 1.0, 0.1946, 0.1946, 0.1946, 1.0, 0.1946, 0.1946, 0.1946, 1.0, 0.1946, 0.1946, 0.1946, 1.0, 0.1946, 0.1946, 0.1946, 1.0, 0.1946, 0.1946, 0.1946, 1.0, 0.1946, 0.1946, 0.1946, 1.0, 0.1946, 0.1946, 0.1946, 1.0, 0.1946, 0.1946, 0.1946, 1.0, 0.1946, 0.1946, 0.1946, 1.0, 0.1946, 0.1946, 0.1946, 1.0, 0.1946, 0.1946, 0.1946, 1.0, 0.1946, 0.1946, 0.1946, 1.0, 0.1946, 0.1946, 0.1946, 1.0, 0.1946, 0.1946, 0.1946, 1.0, 0.1946, 0.1946, 0.1946, 1.0, 0.1946, 0.1946, 0.1946, 1.0, 0.1946, 0.1946, 0.1946, 1.0, 0.1946, 0.1946, 0.1946, 1.0, 0.1946, 0.1946, 0.1946, 1.0, 0.1946, 0.1946, 0.1946, 1.0, 0.1946, 0.1946, 0.1946, 1.0, 0.1946, 0.1946, 0.1946, 1.0, 0.1946, 0.1946, 0.1946, 1.0, 0.1946, 0.1946, 0.1946, 1.0, 0.1946, 0.1946, 0.1946, 1.0, 0.1946, 0.1946, 0.1946, 1.0, 0.1946, 0.1946, 0.1946, 1.0, 0.1946, 0.1946, 0.1946, 1.0, 0.1946, 0.1946, 0.1946, 1.0, 0.1946, 0.1946, 0.1946, 1.0, 0.1946, 0.1946, 0.1946, 1.0, 0.1946, 0.1946, 0.1946, 1.0, 0.1946, 0.1946, 0.1946, 1.0, 0.1946, 0.1946, 0.1946, 1.0, 0.1946, 0.1946, 0.1946, 1.0, 0.1946, 0.1946, 0.1946, 1.0, 0.1946, 0.1946, 0.1946, 1.0, 0.1946, 0.1946, 0.1946, 1.0, 0.1946, 0.1946, 0.1946, 1.0, 0.1946, 0.1946, 0.1946, 1.0, 0.1946, 0.1946, 0.1946, 1.0, 0.1946, 0.1946, 0.1946, 1.0, 0.1946, 0.1946, 0.1946, 1.0, 0.1946, 0.1946, 0.1946, 1.0, 0.1946, 0.1946, 0.1946, 1.0, 0.1946, 0.1946, 0.1946, 1.0, 0.1946, 0.1946, 0.1946, 1.0, 0.1946, 0.1946, 0.1946, 1.0, 0.1946, 0.1946, 0.1946, 1.0, 0.1946, 0.1946, 0.1946, 1.0, 0.1946, 0.1946, 0.1946, 1.0, 0.1946, 0.1946, 0.1946, 1.0, 0.1946, 0.1946, 0.1946, 1.0, 0.1946, 0.1946, 0.1946, 1.0, 0.1946, 0.1946, 0.1946, 1.0, 0.1946, 0.1946, 0.1946, 1.0, 0.1946, 0.1946, 0.1946, 1.0, 0.1946, 0.1946, 0.1946, 1.0, 0.1946, 0.1946, 0.1946, 1.0, 0.1946, 0.1946, 0.1946, 1.0, 0.1946, 0.1946, 0.1946, 1.0, 0.1946, 0.1946, 0.1946, 1.0, 0.1946, 0.1946, 0.1946, 1.0, 0.1946, 0.1946, 0.1946, 1.0, 0.1946, 0.1946, 0.1946, 1.0, 0.1946, 0.1946, 0.1946, 1.0, 0.1946, 0.1946, 0.1946, 1.0, 0.1946, 0.1946, 0.1946, 1.0, 0.1946, 0.1946, 0.1946, 1.0, 0.1946, 0.1946, 0.1946, 1.0, 0.1946, 0.1946, 0.1946, 1.0, 0.1946, 0.1946, 0.1946, 1.0, 0.1946, 0.1946, 0.1946, 1.0, 0.1946, 0.1946, 0.1946, 1.0, 0.1946, 0.1946, 0.1946, 1.0, 0.1946, 0.1946, 0.1946, 1.0, 0.1946, 0.1946, 0.1946, 1.0, 0.1946, 0.1946, 0.1946, 1.0, 0.1946, 0.1946, 0.1946, 1.0, 0.1946, 0.1946, 0.1946, 1.0, 0.1946, 0.1946, 0.1946, 1.0, 0.1946, 0.1946, 0.1946, 1.0, 0.1946, 0.1946, 0.1946, 1.0, 0.1946, 0.1946, 0.1946, 1.0, 0.1946, 0.1946, 0.1946, 1.0, 0.1946, 0.1946, 0.1946, 1.0, 0.1946, 0.1946, 0.1946, 1.0, 0.1946, 0.1946, 0.1946, 1.0, 0.1946, 0.1946, 0.1946, 1.0, 0.1946, 0.1946, 0.1946, 1.0, 0.1946, 0.1946, 0.1946, 1.0, 0.1946, 0.1946, 0.1946, 1.0, 0.1946, 0.1946, 0.1946, 1.0, 0.1946, 0.1946, 0.1946, 1.0, 0.1946, 0.1946, 0.1946, 1.0, 0.1946, 0.1946, 0.1946, 1.0, 0.1946, 0.1946, 0.1946, 1.0, 0.1946, 0.1946, 0.1946, 1.0, 0.1946, 0.1946, 0.1946, 1.0, 0.1946, 0.1946, 0.1946, 1.0, 0.1946, 0.1946, 0.1946, 1.0, 0.1946, 0.1946, 0.1946, 1.0, 0.1946, 0.1946, 0.1946, 1.0, 0.1946, 0.1946, 0.1946, 1.0, 0.1946, 0.1946, 0.1946, 1.0, 0.1946, 0.1946, 0.1946, 1.0, 0.1946, 0.1946, 0.1946, 1.0, 0.1946, 0.1946, 0.1946, 1.0, 0.1946, 0.1946, 0.1946, 1.0, 0.1946, 0.1946, 0.1946, 1.0, 0.1946, 0.1946, 0.1946, 1.0, 0.1946, 0.1946, 0.1946, 1.0, 0.1946, 0.1946, 0.1946, 1.0, 0.1946, 0.1946, 0.1946, 1.0, 0.1946, 0.1946, 0.1946, 1.0, 0.1946, 0.1946, 0.1946, 1.0, 0.1946, 0.1946, 0.1946, 1.0, 0.1946, 0.1946, 0.1946, 1.0, 0.1946, 0.1946, 0.1946, 1.0, 0.1946, 0.1946, 0.1946, 1.0, 0.1946, 0.1946, 0.1946, 1.0, 0.1946, 0.1946, 0.1946, 1.0, 0.1946, 0.1946, 0.1946, 1.0, 0.1946, 0.1946, 0.1946, 1.0, 0.1946, 0.1946, 0.1946, 1.0, 0.1946, 0.1946, 0.1946, 1.0, 0.1946, 0.1946, 0.1946, 1.0, 0.1946, 0.1946, 0.1946, 1.0, 0.1946, 0.1946, 0.1946, 1.0, 0.1946, 0.1946, 0.1946, 1.0, 0.1946, 0.1946, 0.1946, 1.0, 0.1946, 0.1946, 0.1946, 1.0, 0.1946, 0.1946, 0.1946, 1.0, 0.1946, 0.1946, 0.1946, 1.0, 0.1946, 0.1946, 0.1946, 1.0, 0.1946, 0.1946, 0.1946, 1.0, 0.1946, 0.1946, 0.1946, 1.0, 0.1946, 0.1946, 0.1946, 1.0, 0.1946, 0.1946, 0.1946, 1.0, 0.1946, 0.1946, 0.1946, 1.0, 0.1946, 0.1946, 0.1946, 1.0, 0.1946, 0.1946, 0.1946, 1.0, 0.1946, 0.1946, 0.1946, 1.0, 0.1946, 0.1946, 0.1946, 1.0, 0.1946, 0.1946, 0.1946, 1.0, 0.1946, 0.1946, 0.1946, 1.0, 0.1946, 0.1946, 0.1946, 1.0, 0.1946, 0.1946, 0.1946, 1.0, 0.1946, 0.1946, 0.1946, 1.0, 0.1946, 0.1946, 0.1946, 1.0, 0.1946, 0.1946, 0.1946, 1.0, 0.1946, 0.1946, 0.1946, 0.9961, 0.1946, 0.1946, 0.1946, 1.0, 0.1946, 0.1946, 0.1946, 0.9961, 0.1946, 0.1946, 0.1946, 1.0, 0.1912, 0.1912, 0.1912, 0.9961, 0.1946, 0.1946, 0.1946, 1.0, 0.1946, 0.1946, 0.1946, 1.0, 0.1946, 0.1946, 0.1946, 1.0, 0.1946, 0.1946, 0.1946, 1.0, 0.1946, 0.1946, 0.1946, 1.0, 0.1946, 0.1946, 0.1946, 1.0, 0.1946, 0.1946, 0.1946, 1.0, 0.1946, 0.1946, 0.1946, 1.0, 0.1946, 0.1946, 0.1946, 1.0, 0.1946, 0.1946, 0.1946, 1.0, 0.1946, 0.1946, 0.1946, 1.0, 0.1946, 0.1946, 0.1946, 1.0, 0.1946, 0.1946, 0.1946, 1.0, 0.1946, 0.1946, 0.1946, 1.0, 0.1946, 0.1946, 0.1946, 1.0, 0.1946, 0.1946, 0.1946, 1.0, 0.1946, 0.1946, 0.1946, 1.0, 0.1946, 0.1946, 0.1946, 1.0, 0.1946, 0.1946, 0.1946, 1.0, 0.1946, 0.1946, 0.1946, 1.0, 0.1946, 0.1946, 0.1946, 1.0, 0.1946, 0.1946, 0.1946, 1.0, 0.1946, 0.1946, 0.1946, 1.0, 0.1946, 0.1946, 0.1946, 1.0, 0.1946, 0.1946, 0.1946, 1.0, 0.1946, 0.1946, 0.1946, 1.0, 0.1946, 0.1946, 0.1946, 1.0, 0.1946, 0.1946, 0.1946, 1.0, 0.1946, 0.1946, 0.1946, 1.0, 0.1946, 0.1946, 0.1946, 1.0, 0.1946, 0.1946, 0.1946, 1.0, 0.1946, 0.1946, 0.1946, 1.0, 0.1946, 0.1946, 0.1946, 1.0, 0.1946, 0.1946, 0.1946, 1.0, 0.1946, 0.1946, 0.1946, 1.0, 0.1946, 0.1946, 0.1946, 1.0, 0.1946, 0.1946, 0.1946, 1.0, 0.1946, 0.1946, 0.1946, 1.0, 0.1946, 0.1946, 0.1946, 1.0, 0.1946, 0.1946, 0.1946, 1.0, 0.1946, 0.1946, 0.1946, 1.0, 1.0, 1.0, 1.0, 1.0, 1.0, 1.0, 1.0, 1.0, 1.0, 1.0, 1.0, 1.0, 1.0, 1.0, 1.0, 1.0, 0.1946, 0.1946, 0.1946, 1.0, 0.1946, 0.1946, 0.1946, 1.0, 0.1946, 0.1946, 0.1946, 1.0, 0.1946, 0.1946, 0.1946, 1.0, 0.1946, 0.1946, 0.1946, 1.0, 0.1946, 0.1946, 0.1946, 1.0, 0.1946, 0.1946, 0.1946, 1.0, 0.1946, 0.1946, 0.1946, 1.0, 0.1946, 0.1946, 0.1946, 1.0, 0.1946, 0.1946, 0.1946, 1.0, 0.1946, 0.1946, 0.1946, 1.0, 0.1946, 0.1946, 0.1946, 1.0, 0.1946, 0.1946, 0.1946, 1.0, 0.1946, 0.1946, 0.1946, 1.0, 0.1946, 0.1946, 0.1946, 1.0, 0.1946, 0.1946, 0.1946, 1.0, 0.1946, 0.1946, 0.1946, 1.0, 0.1946, 0.1946, 0.1946, 1.0, 0.1946, 0.1946, 0.1946, 1.0, 0.1946, 0.1946, 0.1946, 1.0, 0.1946, 0.1946, 0.1946, 1.0, 0.1946, 0.1946, 0.1946, 1.0, 0.1946, 0.1946, 0.1946, 1.0, 0.1946, 0.1946, 0.1946, 1.0, 0.1946, 0.1946, 0.1946, 1.0, 0.1946, 0.1946, 0.1946, 1.0, 0.1946, 0.1946, 0.1946, 1.0, 0.1946, 0.1946, 0.1946, 1.0, 0.1946, 0.1946, 0.1946, 1.0, 0.1946, 0.1946, 0.1946, 1.0, 0.1946, 0.1946, 0.1946, 1.0, 0.1912, 0.1912, 0.1912, 1.0, 0.1946, 0.1946, 0.1946, 1.0, 0.1946, 0.1946, 0.1946, 1.0, 0.1946, 0.1946, 0.1946, 1.0, 0.1946, 0.1946, 0.1946, 1.0, 0.1946, 0.1946, 0.1946, 1.0, 0.1946, 0.1946, 0.1946, 1.0, 0.1912, 0.1912, 0.1912, 0.9961, 0.1912, 0.1912, 0.1912, 1.0, 0.1946, 0.1946, 0.1946, 1.0, 0.1946, 0.1946, 0.1946, 1.0, 0.1946, 0.1946, 0.1946, 1.0, 0.1946, 0.1946, 0.1946, 1.0, 0.1946, 0.1946, 0.1946, 1.0, 0.1946, 0.1946, 0.1946, 1.0, 0.1946, 0.1946, 0.1946, 1.0, 0.1912, 0.1912, 0.1912, 0.9961, 0.1946, 0.1946, 0.1946, 1.0, 0.1946, 0.1946, 0.1946, 1.0, 0.1912, 0.1912, 0.1912, 0.9961, 0.1946, 0.1946, 0.1946, 0.9961, 0.1946, 0.1946, 0.1946, 1.0, 0.1946, 0.1946, 0.1946, 1.0, 0.1946, 0.1946, 0.1946, 0.9961, 0.1946, 0.1946, 0.1946, 1.0, 0.1946, 0.1946, 0.1946, 0.9961, 0.1946, 0.1946, 0.1946, 0.9961, 0.1946, 0.1946, 0.1946, 1.0, 0.1946, 0.1946, 0.1946, 1.0, 0.1946, 0.1946, 0.1946, 1.0, 0.1946, 0.1946, 0.1946, 1.0, 0.1946, 0.1946, 0.1946, 1.0, 0.1946, 0.1946, 0.1946, 1.0, 0.1946, 0.1946, 0.1946, 1.0, 0.1946, 0.1946, 0.1946, 1.0, 0.1946, 0.1946, 0.1946, 1.0, 0.1946, 0.1946, 0.1946, 1.0, 0.1946, 0.1946, 0.1946, 1.0, 0.1946, 0.1946, 0.1946, 1.0, 0.1946, 0.1946, 0.1946, 1.0, 0.1946, 0.1946, 0.1946, 1.0, 0.1946, 0.1946, 0.1946, 1.0, 0.1946, 0.1946, 0.1946, 1.0, 0.1946, 0.1946, 0.1946, 1.0, 0.1946, 0.1946, 0.1946, 1.0, 0.1946, 0.1946, 0.1946, 1.0, 0.1946, 0.1946, 0.1946, 1.0, 0.1946, 0.1946, 0.1946, 1.0, 0.1946, 0.1946, 0.1946, 1.0, 0.1946, 0.1946, 0.1946, 1.0, 0.1946, 0.1946, 0.1946, 1.0, 0.1946, 0.1946, 0.1946, 1.0, 0.1946, 0.1946, 0.1946, 1.0, 0.1946, 0.1946, 0.1946, 1.0, 0.1912, 0.1912, 0.1912, 0.9961, 0.1946, 0.1946, 0.1946, 1.0, 0.1912, 0.1912, 0.1912, 1.0, 0.1946, 0.1946, 0.1946, 1.0, 0.1946, 0.1946, 0.1946, 1.0, 0.1946, 0.1946, 0.1946, 1.0, 0.1912, 0.1912, 0.1912, 1.0, 0.1946, 0.1946, 0.1946, 1.0, 0.1946, 0.1946, 0.1946, 1.0, 0.1946, 0.1946, 0.1946, 1.0, 0.1946, 0.1946, 0.1946, 1.0, 0.1912, 0.1912, 0.1912, 1.0, 0.1912, 0.1912, 0.1912, 1.0, 0.1946, 0.1946, 0.1946, 1.0, 0.1946, 0.1946, 0.1946, 1.0, 0.1912, 0.1912, 0.1912, 1.0, 0.1912, 0.1912, 0.1912, 1.0, 0.1946, 0.1946, 0.1946, 1.0, 0.1946, 0.1946, 0.1946, 1.0, 0.1912, 0.1912, 0.1912, 1.0, 0.1912, 0.1912, 0.1912, 1.0, 0.1946, 0.1946, 0.1946, 1.0, 0.1946, 0.1946, 0.1946, 1.0, 0.1912, 0.1912, 0.1912, 1.0, 0.1912, 0.1912, 0.1912, 1.0, 0.1946, 0.1946, 0.1946, 1.0, 0.1946, 0.1946, 0.1946, 1.0, 0.1946, 0.1946, 0.1946, 1.0, 0.1946, 0.1946, 0.1946, 1.0, 0.1946, 0.1946, 0.1946, 1.0, 0.1912, 0.1912, 0.1912, 1.0, 0.1946, 0.1946, 0.1946, 1.0, 0.1946, 0.1946, 0.1946, 1.0, 0.1912, 0.1912, 0.1912, 1.0, 0.1912, 0.1912, 0.1912, 1.0, 0.1912, 0.1912, 0.1912, 0.9961, 0.1912, 0.1912, 0.1912, 0.9961, 0.1912, 0.1912, 0.1912, 1.0, 0.1946, 0.1946, 0.1946, 1.0, 0.1912, 0.1912, 0.1912, 0.9961, 0.1912, 0.1912, 0.1912, 0.9961, 0.1946, 0.1946, 0.1946, 1.0, 0.1912, 0.1912, 0.1912, 1.0, 0.1946, 0.1946, 0.1946, 1.0, 0.1946, 0.1946, 0.1946, 1.0, 0.1912, 0.1912, 0.1912, 1.0, 0.1946, 0.1946, 0.1946, 1.0, 0.1946, 0.1946, 0.1946, 0.9961, 0.1946, 0.1946, 0.1946, 0.9961, 0.1946, 0.1946, 0.1946, 1.0, 0.1946, 0.1946, 0.1946, 1.0, 0.1946, 0.1946, 0.1946, 1.0, 0.1946, 0.1946, 0.1946, 1.0, 0.1946, 0.1946, 0.1946, 1.0, 0.1912, 0.1912, 0.1912, 0.9961, 0.1946, 0.1946, 0.1946, 1.0, 0.1946, 0.1946, 0.1946, 1.0, 0.1912, 0.1912, 0.1912, 0.9961, 0.1946, 0.1946, 0.1946, 1.0, 0.1946, 0.1946, 0.1946, 1.0, 0.1946, 0.1946, 0.1946, 1.0, 0.1946, 0.1946, 0.1946, 1.0, 0.1946, 0.1946, 0.1946, 1.0, 0.1946, 0.1946, 0.1946, 1.0, 0.1946, 0.1946, 0.1946, 1.0, 0.1946, 0.1946, 0.1946, 1.0, 0.1912, 0.1912, 0.1912, 1.0, 0.1946, 0.1946, 0.1946, 1.0, 0.1946, 0.1946, 0.1946, 1.0, 0.1946, 0.1946, 0.1946, 1.0, 0.1946, 0.1946, 0.1946, 1.0, 0.1946, 0.1946, 0.1946, 1.0])
me_cube_093.materials.append(mat_sy_dark_matte)
me_cube_093.materials.append(mat_sy_cool_5_emmisive)
me_cube_093.use_remesh_preserve_volume = False
me_cube_093.use_remesh_preserve_attributes = False
me_cube_093.use_mirror_vertex_groups = False
me_cube_093.use_paint_bone_selection = False
me_cube_093.use_paint_mask = True
me_cube_093.update()

# ---- curves / text
txt_text = bpy.data.curves.new('Text', 'FONT')
txt_text.dimensions = '2D'
txt_text.body = 'P R O C E S S'
txt_text.materials.append(mat_sy_lite_matte)
txt_text.use_path_clamp = True

# ---- objects
ob_ap_2buttonpanel_009 = bpy.data.objects.new('AP_2buttonpanel.009', me_plane_1186)
ob_bb_2buttonpanel_009 = bpy.data.objects.new('BB_2buttonpanel.009', me_plane_1187)
ob_ob_2buttonpanel_009 = bpy.data.objects.new('OB_2buttonpanel.009', me_cube_093)
ob_text = bpy.data.objects.new('Text', txt_text)

# ---- transforms, parenting, visibility, modifiers, constraints
ob_ap_2buttonpanel_009.location = (0.0, 0.0, 0.0)
ob_ap_2buttonpanel_009.hide_render = True
ob_ap_2buttonpanel_009.visible_camera = False
ob_ap_2buttonpanel_009.visible_diffuse = False
ob_ap_2buttonpanel_009.visible_glossy = False
ob_ap_2buttonpanel_009.visible_transmission = False
ob_ap_2buttonpanel_009.visible_volume_scatter = False
ob_ap_2buttonpanel_009.visible_shadow = False
ob_ap_2buttonpanel_009.display_type = 'WIRE'
ob_ap_2buttonpanel_009.show_wire = True
ob_ap_2buttonpanel_009.show_all_edges = True
ob_ap_2buttonpanel_009.lineart.crease_threshold = 0.0
ob_bb_2buttonpanel_009.parent = ob_ap_2buttonpanel_009
ob_bb_2buttonpanel_009.location = (0.0, 0.0, 0.0)
ob_bb_2buttonpanel_009.hide_render = True
ob_bb_2buttonpanel_009.visible_camera = False
ob_bb_2buttonpanel_009.visible_diffuse = False
ob_bb_2buttonpanel_009.visible_glossy = False
ob_bb_2buttonpanel_009.visible_transmission = False
ob_bb_2buttonpanel_009.visible_volume_scatter = False
ob_bb_2buttonpanel_009.visible_shadow = False
ob_bb_2buttonpanel_009.display_type = 'WIRE'
ob_bb_2buttonpanel_009.show_wire = True
ob_bb_2buttonpanel_009.show_all_edges = True
ob_bb_2buttonpanel_009.lineart.crease_threshold = 0.0
_m = ob_bb_2buttonpanel_009.modifiers.new('Auto Smooth', 'NODES')
_m.node_group = ng_auto_smooth
_gi = [s.identifier for s in ng_auto_smooth.interface.items_tree if s.item_type == 'SOCKET' and s.in_out == 'INPUT']
_m[_gi[1]] = 1.047  # Angle
ob_ob_2buttonpanel_009.parent = ob_ap_2buttonpanel_009
ob_ob_2buttonpanel_009.location = (0.0, 0.0, 0.0)
ob_ob_2buttonpanel_009.display_type = 'SOLID'
ob_ob_2buttonpanel_009.lineart.crease_threshold = 0.0
_m = ob_ob_2buttonpanel_009.modifiers.new('Bevel', 'BEVEL')
_m.width = 0.0077
_m.width_pct = 0.0077
_m.limit_method = 'WEIGHT'
_m.use_clamp_overlap = False
_m.profile = 0.7
_m.spread = 0.0
_m = ob_ob_2buttonpanel_009.modifiers.new('Auto Smooth', 'NODES')
_m.node_group = ng_auto_smooth
_gi = [s.identifier for s in ng_auto_smooth.interface.items_tree if s.item_type == 'SOCKET' and s.in_out == 'INPUT']
_m[_gi[1]] = 1.047  # Angle
ob_text.parent = ob_ap_2buttonpanel_009
ob_text.location = (-0.2169, 0.1325, -0.006024)
ob_text.scale = (0.07448, 0.07448, 0.07448)
ob_text.lineart.crease_threshold = 0.0
_m = ob_text.modifiers.new('Solidify', 'SOLIDIFY')
_m.thickness = 0.107
_m.offset = 1.0
_m.nonmanifold_thickness_mode = 'FIXED'
_m.nonmanifold_merge_threshold = 0.0003

# ---- collection membership
col_collection_1.objects.link(ob_ap_2buttonpanel_009)
col_collection_1.objects.link(ob_bb_2buttonpanel_009)
col_collection_1.objects.link(ob_ob_2buttonpanel_009)
col_collection_1.objects.link(ob_text)

# ---- scene / render settings (as saved in the file)
scene.frame_start = 1; scene.frame_end = 100; scene.frame_set(1)
scene.render.engine = 'CYCLES'
scene.render.image_settings.color_depth = '16'
scene.render.image_settings.compression = 90
scene.render.resolution_percentage = 50
scene.render.dither_intensity = 0.0
scene.render.use_simplify = True
scene.render.use_persistent_data = True
scene.cycles.use_denoising = False
scene.cycles.samples = 10
scene.cycles.sampling_pattern = 'TABULATED_SOBOL'
scene.cycles.light_sampling_threshold = 0.0
scene.cycles.use_adaptive_sampling = False
scene.cycles.use_light_tree = False
scene.cycles.caustics_reflective = False
scene.cycles.caustics_refractive = False
scene.cycles.blur_glossy = 4.0
scene.cycles.max_bounces = 4
scene.cycles.transmission_bounces = 4
scene.cycles.volume_bounces = 2
scene.cycles.transparent_max_bounces = 4
scene.cycles.use_animated_seed = True
scene.cycles.sample_clamp_direct = 4.0
scene.cycles.sample_clamp_indirect = 2.0
scene.cycles.debug_bvh_type = 'STATIC_BVH'
scene.view_settings.view_transform = 'Standard'
bpy.context.view_layer.update()

# ---- added for rendering (the .blend has no active camera): camera
cam_auto = bpy.data.cameras.new('AutoCamera')
cam_auto.lens = 50.0
cam_auto.sensor_width = 36.0
cam_auto.clip_end = 1000.0
ob_auto_camera = bpy.data.objects.new('AutoCamera', cam_auto)
scene.collection.objects.link(ob_auto_camera)
ob_auto_camera.location = (0.735532, -0.858197, 0.553027)
ob_auto_camera.rotation_euler = (1.09748, -7.21219e-08, 0.694738)
scene.camera = ob_auto_camera
bpy.context.view_layer.update()
